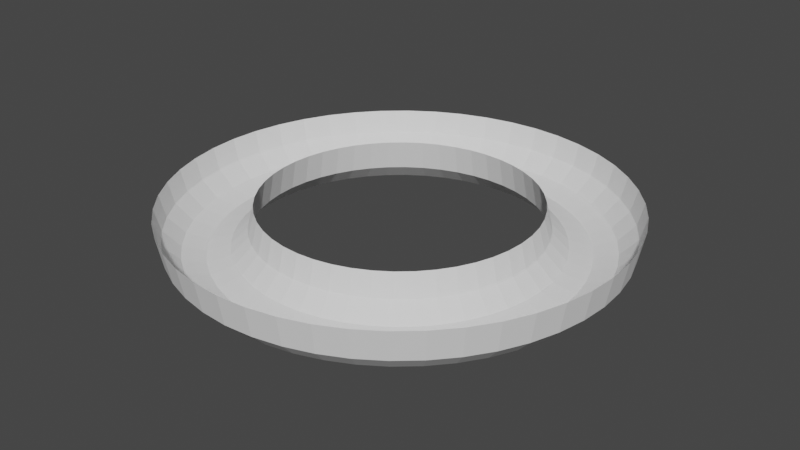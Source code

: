 # Source: rocket_level_test.blend  (saved by Blender 2.80.75; exported with 4.5.12 LTS)
import bpy
from mathutils import Matrix  # noqa: F401  (used for matrix-valued properties, if any)

bpy.ops.wm.read_factory_settings(use_empty=True)
scene = bpy.context.scene
scene.name = 'Scene'

# ---- collections
col_collection = bpy.data.collections.new('Collection'); scene.collection.children.link(col_collection)

# ---- world
world_world = bpy.data.worlds.new('World'); scene.world = world_world
world_world.use_nodes = True; world_world.node_tree.nodes.clear()
_N = world_world.node_tree.nodes; _L = world_world.node_tree.links
n0 = _N.new('ShaderNodeOutputWorld'); n0.name = 'World Output'; n0.location = (300, 300)
n1 = _N.new('ShaderNodeBackground'); n1.name = 'Background'; n1.location = (10, 300)
n1.inputs[0].default_value = (0.05088, 0.05088, 0.05088, 1.0)
_L.new(n1.outputs[0], n0.inputs[0])
n0.is_active_output = True
world_world.color = (0.05088, 0.05088, 0.05088)
world_world.use_sun_shadow = False
world_world.sun_shadow_jitter_overblur = 0.0

# ---- meshes
me_torus_001 = bpy.data.meshes.new('Torus.001')
me_torus_001.from_pydata([(1.25, 0.0, 0.04397), (0.75, 0.0, 0.04397), (0.7835, 0.0, -0.125), (0.875, 0.0, -0.2165), (1.0, 0.0, -0.25), (1.125, 0.0, -0.2165), (1.217, 0.0, -0.125), (1.239, 0.1632, 0.04397), (0.7436, 0.09789, 0.04397), (0.7768, 0.1023, -0.125), (0.8675, 0.1142, -0.2165), (0.9914, 0.1305, -0.25), (1.115, 0.1468, -0.2165), (1.206, 0.1588, -0.125), (1.207, 0.3235, 0.04397), (0.7244, 0.1941, 0.04397), (0.7568, 0.2028, -0.125), (0.8452, 0.2265, -0.2165), (0.9659, 0.2588, -0.25), (1.087, 0.2912, -0.2165), (1.175, 0.3149, -0.125), (1.155, 0.4784, 0.04397), (0.6929, 0.287, 0.04397), (0.7239, 0.2998, -0.125), (0.8084, 0.3348, -0.2165), (0.9239, 0.3827, -0.25), (1.039, 0.4305, -0.2165), (1.124, 0.4655, -0.125), (1.083, 0.625, 0.04397), (0.6495, 0.375, 0.04397), (0.6785, 0.3917, -0.125), (0.7578, 0.4375, -0.2165), (0.866, 0.5, -0.25), (0.9743, 0.5625, -0.2165), (1.054, 0.6083, -0.125), (0.9917, 0.761, 0.04397), (0.595, 0.4566, 0.04397), (0.6216, 0.477, -0.125), (0.6942, 0.5327, -0.2165), (0.7934, 0.6088, -0.25), (0.8925, 0.6849, -0.2165), (0.9651, 0.7406, -0.125), (0.8839, 0.8839, 0.04397), (0.5303, 0.5303, 0.04397), (0.554, 0.554, -0.125), (0.6187, 0.6187, -0.2165), (0.7071, 0.7071, -0.25), (0.7955, 0.7955, -0.2165), (0.8602, 0.8602, -0.125), (0.761, 0.9917, 0.04397), (0.4566, 0.595, 0.04397), (0.477, 0.6216, -0.125), (0.5327, 0.6942, -0.2165), (0.6088, 0.7934, -0.25), (0.6849, 0.8925, -0.2165), (0.7406, 0.9651, -0.125), (0.625, 1.083, 0.04397), (0.375, 0.6495, 0.04397), (0.3917, 0.6785, -0.125), (0.4375, 0.7578, -0.2165), (0.5, 0.866, -0.25), (0.5625, 0.9743, -0.2165), (0.6083, 1.054, -0.125), (0.4784, 1.155, 0.04397), (0.287, 0.6929, 0.04397), (0.2998, 0.7239, -0.125), (0.3348, 0.8084, -0.2165), (0.3827, 0.9239, -0.25), (0.4305, 1.039, -0.2165), (0.4655, 1.124, -0.125), (0.3235, 1.207, 0.04397), (0.1941, 0.7244, 0.04397), (0.2028, 0.7568, -0.125), (0.2265, 0.8452, -0.2165), (0.2588, 0.9659, -0.25), (0.2912, 1.087, -0.2165), (0.3149, 1.175, -0.125), (0.1632, 1.239, 0.04397), (0.09789, 0.7436, 0.04397), (0.1023, 0.7768, -0.125), (0.1142, 0.8675, -0.2165), (0.1305, 0.9914, -0.25), (0.1468, 1.115, -0.2165), (0.1588, 1.206, -0.125), (9.437e-08, 1.25, 0.04397), (5.662e-08, 0.75, 0.04397), (5.915e-08, 0.7835, -0.125), (6.606e-08, 0.875, -0.2165), (7.55e-08, 1.0, -0.25), (8.494e-08, 1.125, -0.2165), (9.184e-08, 1.217, -0.125), (-0.1632, 1.239, 0.04397), (-0.09789, 0.7436, 0.04397), (-0.1023, 0.7768, -0.125), (-0.1142, 0.8675, -0.2165), (-0.1305, 0.9914, -0.25), (-0.1468, 1.115, -0.2165), (-0.1588, 1.206, -0.125), (-0.3235, 1.207, 0.04397), (-0.1941, 0.7244, 0.04397), (-0.2028, 0.7568, -0.125), (-0.2265, 0.8452, -0.2165), (-0.2588, 0.9659, -0.25), (-0.2912, 1.087, -0.2165), (-0.3149, 1.175, -0.125), (-0.4784, 1.155, 0.04397), (-0.287, 0.6929, 0.04397), (-0.2998, 0.7239, -0.125), (-0.3348, 0.8084, -0.2165), (-0.3827, 0.9239, -0.25), (-0.4305, 1.039, -0.2165), (-0.4655, 1.124, -0.125), (-0.625, 1.083, 0.04397), (-0.375, 0.6495, 0.04397), (-0.3917, 0.6785, -0.125), (-0.4375, 0.7578, -0.2165), (-0.5, 0.866, -0.25), (-0.5625, 0.9743, -0.2165), (-0.6083, 1.054, -0.125), (-0.761, 0.9917, 0.04397), (-0.4566, 0.595, 0.04397), (-0.477, 0.6216, -0.125), (-0.5327, 0.6942, -0.2165), (-0.6088, 0.7934, -0.25), (-0.6849, 0.8925, -0.2165), (-0.7406, 0.9651, -0.125), (-0.8839, 0.8839, 0.04397), (-0.5303, 0.5303, 0.04397), (-0.554, 0.554, -0.125), (-0.6187, 0.6187, -0.2165), (-0.7071, 0.7071, -0.25), (-0.7955, 0.7955, -0.2165), (-0.8602, 0.8602, -0.125), (-0.9917, 0.761, 0.04397), (-0.595, 0.4566, 0.04397), (-0.6216, 0.477, -0.125), (-0.6942, 0.5327, -0.2165), (-0.7934, 0.6088, -0.25), (-0.8925, 0.6849, -0.2165), (-0.9651, 0.7406, -0.125), (-1.083, 0.625, 0.04397), (-0.6495, 0.375, 0.04397), (-0.6785, 0.3917, -0.125), (-0.7578, 0.4375, -0.2165), (-0.866, 0.5, -0.25), (-0.9743, 0.5625, -0.2165), (-1.054, 0.6083, -0.125), (-1.155, 0.4784, 0.04397), (-0.6929, 0.287, 0.04397), (-0.7239, 0.2998, -0.125), (-0.8084, 0.3348, -0.2165), (-0.9239, 0.3827, -0.25), (-1.039, 0.4305, -0.2165), (-1.124, 0.4655, -0.125), (-1.207, 0.3235, 0.04397), (-0.7244, 0.1941, 0.04397), (-0.7568, 0.2028, -0.125), (-0.8452, 0.2265, -0.2165), (-0.9659, 0.2588, -0.25), (-1.087, 0.2912, -0.2165), (-1.175, 0.3149, -0.125), (-1.239, 0.1632, 0.04397), (-0.7436, 0.09789, 0.04397), (-0.7768, 0.1023, -0.125), (-0.8675, 0.1142, -0.2165), (-0.9914, 0.1305, -0.25), (-1.115, 0.1468, -0.2165), (-1.206, 0.1588, -0.125), (-1.25, 1.093e-07, 0.04397), (-0.75, 6.557e-08, 0.04397), (-0.7835, 6.85e-08, -0.125), (-0.875, 7.649e-08, -0.2165), (-1.0, 8.742e-08, -0.25), (-1.125, 9.835e-08, -0.2165), (-1.217, 1.064e-07, -0.125), (-1.239, -0.1632, 0.04397), (-0.7436, -0.09789, 0.04397), (-0.7768, -0.1023, -0.125), (-0.8675, -0.1142, -0.2165), (-0.9914, -0.1305, -0.25), (-1.115, -0.1468, -0.2165), (-1.206, -0.1588, -0.125), (-1.207, -0.3235, 0.04397), (-0.7244, -0.1941, 0.04397), (-0.7568, -0.2028, -0.125), (-0.8452, -0.2265, -0.2165), (-0.9659, -0.2588, -0.25), (-1.087, -0.2912, -0.2165), (-1.175, -0.3149, -0.125), (-1.155, -0.4784, 0.04397), (-0.6929, -0.287, 0.04397), (-0.7239, -0.2998, -0.125), (-0.8084, -0.3348, -0.2165), (-0.9239, -0.3827, -0.25), (-1.039, -0.4305, -0.2165), (-1.124, -0.4655, -0.125), (-1.083, -0.625, 0.04397), (-0.6495, -0.375, 0.04397), (-0.6785, -0.3917, -0.125), (-0.7578, -0.4375, -0.2165), (-0.866, -0.5, -0.25), (-0.9743, -0.5625, -0.2165), (-1.054, -0.6083, -0.125), (-0.9917, -0.761, 0.04397), (-0.595, -0.4566, 0.04397), (-0.6216, -0.477, -0.125), (-0.6942, -0.5327, -0.2165), (-0.7934, -0.6088, -0.25), (-0.8925, -0.6849, -0.2165), (-0.9651, -0.7406, -0.125), (-0.8839, -0.8839, 0.04397), (-0.5303, -0.5303, 0.04397), (-0.554, -0.554, -0.125), (-0.6187, -0.6187, -0.2165), (-0.7071, -0.7071, -0.25), (-0.7955, -0.7955, -0.2165), (-0.8602, -0.8602, -0.125), (-0.761, -0.9917, 0.04397), (-0.4566, -0.595, 0.04397), (-0.477, -0.6216, -0.125), (-0.5327, -0.6942, -0.2165), (-0.6088, -0.7934, -0.25), (-0.6849, -0.8925, -0.2165), (-0.7406, -0.9651, -0.125), (-0.625, -1.083, 0.04397), (-0.375, -0.6495, 0.04397), (-0.3917, -0.6785, -0.125), (-0.4375, -0.7578, -0.2165), (-0.5, -0.866, -0.25), (-0.5625, -0.9743, -0.2165), (-0.6083, -1.054, -0.125), (-0.4784, -1.155, 0.04397), (-0.287, -0.6929, 0.04397), (-0.2998, -0.7239, -0.125), (-0.3348, -0.8084, -0.2165), (-0.3827, -0.9239, -0.25), (-0.4305, -1.039, -0.2165), (-0.4655, -1.124, -0.125), (-0.3235, -1.207, 0.04397), (-0.1941, -0.7244, 0.04397), (-0.2028, -0.7568, -0.125), (-0.2265, -0.8452, -0.2165), (-0.2588, -0.9659, -0.25), (-0.2912, -1.087, -0.2165), (-0.3149, -1.175, -0.125), (-0.1632, -1.239, 0.04397), (-0.0979, -0.7436, 0.04397), (-0.1023, -0.7768, -0.125), (-0.1142, -0.8675, -0.2165), (-0.1305, -0.9914, -0.25), (-0.1468, -1.115, -0.2165), (-0.1588, -1.206, -0.125), (9.437e-08, -1.25, 0.04397), (5.662e-08, -0.75, 0.04397), (5.915e-08, -0.7835, -0.125), (6.606e-08, -0.875, -0.2165), (7.55e-08, -1.0, -0.25), (8.494e-08, -1.125, -0.2165), (9.184e-08, -1.217, -0.125), (0.1632, -1.239, 0.04397), (0.09789, -0.7436, 0.04397), (0.1023, -0.7768, -0.125), (0.1142, -0.8675, -0.2165), (0.1305, -0.9914, -0.25), (0.1468, -1.115, -0.2165), (0.1588, -1.206, -0.125), (0.3235, -1.207, 0.04397), (0.1941, -0.7244, 0.04397), (0.2028, -0.7568, -0.125), (0.2265, -0.8452, -0.2165), (0.2588, -0.9659, -0.25), (0.2912, -1.087, -0.2165), (0.3149, -1.175, -0.125), (0.4784, -1.155, 0.04397), (0.287, -0.6929, 0.04397), (0.2998, -0.7239, -0.125), (0.3348, -0.8084, -0.2165), (0.3827, -0.9239, -0.25), (0.4305, -1.039, -0.2165), (0.4655, -1.124, -0.125), (0.625, -1.083, 0.04397), (0.375, -0.6495, 0.04397), (0.3917, -0.6785, -0.125), (0.4375, -0.7578, -0.2165), (0.5, -0.866, -0.25), (0.5625, -0.9743, -0.2165), (0.6083, -1.054, -0.125), (0.761, -0.9917, 0.04397), (0.4566, -0.595, 0.04397), (0.477, -0.6216, -0.125), (0.5327, -0.6942, -0.2165), (0.6088, -0.7934, -0.25), (0.6849, -0.8925, -0.2165), (0.7406, -0.9651, -0.125), (0.8839, -0.8839, 0.04397), (0.5303, -0.5303, 0.04397), (0.554, -0.554, -0.125), (0.6187, -0.6187, -0.2165), (0.7071, -0.7071, -0.25), (0.7955, -0.7955, -0.2165), (0.8602, -0.8602, -0.125), (0.9917, -0.761, 0.04397), (0.595, -0.4566, 0.04397), (0.6216, -0.477, -0.125), (0.6942, -0.5327, -0.2165), (0.7934, -0.6088, -0.25), (0.8925, -0.6849, -0.2165), (0.9651, -0.7406, -0.125), (1.083, -0.625, 0.04397), (0.6495, -0.375, 0.04397), (0.6785, -0.3917, -0.125), (0.7578, -0.4375, -0.2165), (0.866, -0.5, -0.25), (0.9743, -0.5625, -0.2165), (1.054, -0.6083, -0.125), (1.155, -0.4784, 0.04397), (0.6929, -0.287, 0.04397), (0.7239, -0.2998, -0.125), (0.8084, -0.3348, -0.2165), (0.9239, -0.3827, -0.25), (1.039, -0.4305, -0.2165), (1.124, -0.4655, -0.125), (1.207, -0.3235, 0.04397), (0.7244, -0.1941, 0.04397), (0.7568, -0.2028, -0.125), (0.8452, -0.2265, -0.2165), (0.9659, -0.2588, -0.25), (1.087, -0.2912, -0.2165), (1.175, -0.3149, -0.125), (1.239, -0.1632, 0.04397), (0.7436, -0.09789, 0.04397), (0.7768, -0.1023, -0.125), (0.8675, -0.1142, -0.2165), (0.9914, -0.1305, -0.25), (1.115, -0.1468, -0.2165), (1.206, -0.1588, -0.125), (1.25, -9.313e-10, 0.04428), (0.75, -9.313e-10, 0.04428), (0.7835, -9.313e-10, -0.08072), (0.875, -9.313e-10, -0.1722), (1.0, -9.313e-10, -0.2057), (1.125, -9.313e-10, -0.1722), (1.217, -9.313e-10, -0.08072), (1.239, 0.1632, 0.04428), (0.7436, 0.09789, 0.04428), (0.7768, 0.1023, -0.08072), (0.8675, 0.1142, -0.1722), (0.9914, 0.1305, -0.2057), (1.115, 0.1468, -0.1722), (1.206, 0.1588, -0.08072), (1.207, 0.3235, 0.04428), (0.7244, 0.1941, 0.04428), (0.7568, 0.2028, -0.08072), (0.8452, 0.2265, -0.1722), (0.9659, 0.2588, -0.2057), (1.087, 0.2912, -0.1722), (1.175, 0.3149, -0.08072), (1.155, 0.4784, 0.04428), (0.6929, 0.287, 0.04428), (0.7239, 0.2998, -0.08072), (0.8084, 0.3348, -0.1722), (0.9239, 0.3827, -0.2057), (1.039, 0.4305, -0.1722), (1.124, 0.4655, -0.08072), (1.083, 0.625, 0.04428), (0.6495, 0.375, 0.04428), (0.6785, 0.3917, -0.08072), (0.7578, 0.4375, -0.1722), (0.866, 0.5, -0.2057), (0.9743, 0.5625, -0.1722), (1.054, 0.6083, -0.08072), (0.9917, 0.761, 0.04428), (0.595, 0.4566, 0.04428), (0.6216, 0.477, -0.08072), (0.6942, 0.5327, -0.1722), (0.7934, 0.6088, -0.2057), (0.8925, 0.6849, -0.1722), (0.9651, 0.7406, -0.08072), (0.8839, 0.8839, 0.04428), (0.5303, 0.5303, 0.04428), (0.554, 0.554, -0.08072), (0.6187, 0.6187, -0.1722), (0.7071, 0.7071, -0.2057), (0.7955, 0.7955, -0.1722), (0.8602, 0.8602, -0.08072), (0.761, 0.9917, 0.04428), (0.4566, 0.595, 0.04428), (0.477, 0.6216, -0.08072), (0.5327, 0.6942, -0.1722), (0.6088, 0.7934, -0.2057), (0.6849, 0.8925, -0.1722), (0.7406, 0.9651, -0.08072), (0.625, 1.083, 0.04428), (0.375, 0.6495, 0.04428), (0.3917, 0.6785, -0.08072), (0.4375, 0.7578, -0.1722), (0.5, 0.866, -0.2057), (0.5625, 0.9743, -0.1722), (0.6083, 1.054, -0.08072), (0.4784, 1.155, 0.04428), (0.287, 0.6929, 0.04428), (0.2998, 0.7239, -0.08072), (0.3348, 0.8084, -0.1722), (0.3827, 0.9239, -0.2057), (0.4305, 1.039, -0.1722), (0.4655, 1.124, -0.08072), (0.3235, 1.207, 0.04428), (0.1941, 0.7244, 0.04428), (0.2028, 0.7568, -0.08072), (0.2265, 0.8452, -0.1722), (0.2588, 0.9659, -0.2057), (0.2912, 1.087, -0.1722), (0.3149, 1.175, -0.08072), (0.1632, 1.239, 0.04428), (0.09789, 0.7436, 0.04428), (0.1023, 0.7768, -0.08072), (0.1142, 0.8675, -0.1722), (0.1305, 0.9914, -0.2057), (0.1468, 1.115, -0.1722), (0.1588, 1.206, -0.08072), (9.437e-08, 1.25, 0.04428), (5.662e-08, 0.75, 0.04428), (5.915e-08, 0.7835, -0.08072), (6.606e-08, 0.875, -0.1722), (7.55e-08, 1.0, -0.2057), (8.494e-08, 1.125, -0.1722), (9.184e-08, 1.217, -0.08072), (-0.1632, 1.239, 0.04428), (-0.09789, 0.7436, 0.04428), (-0.1023, 0.7768, -0.08072), (-0.1142, 0.8675, -0.1722), (-0.1305, 0.9914, -0.2057), (-0.1468, 1.115, -0.1722), (-0.1588, 1.206, -0.08072), (-0.3235, 1.207, 0.04428), (-0.1941, 0.7244, 0.04428), (-0.2028, 0.7568, -0.08072), (-0.2265, 0.8452, -0.1722), (-0.2588, 0.9659, -0.2057), (-0.2912, 1.087, -0.1722), (-0.3149, 1.175, -0.08072), (-0.4784, 1.155, 0.04428), (-0.287, 0.6929, 0.04428), (-0.2998, 0.7239, -0.08072), (-0.3348, 0.8084, -0.1722), (-0.3827, 0.9239, -0.2057), (-0.4305, 1.039, -0.1722), (-0.4655, 1.124, -0.08072), (-0.625, 1.083, 0.04428), (-0.375, 0.6495, 0.04428), (-0.3917, 0.6785, -0.08072), (-0.4375, 0.7578, -0.1722), (-0.5, 0.866, -0.2057), (-0.5625, 0.9743, -0.1722), (-0.6083, 1.054, -0.08072), (-0.761, 0.9917, 0.04428), (-0.4566, 0.595, 0.04428), (-0.477, 0.6216, -0.08072), (-0.5327, 0.6942, -0.1722), (-0.6088, 0.7934, -0.2057), (-0.6849, 0.8925, -0.1722), (-0.7406, 0.9651, -0.08072), (-0.8839, 0.8839, 0.04428), (-0.5303, 0.5303, 0.04428), (-0.554, 0.554, -0.08072), (-0.6187, 0.6187, -0.1722), (-0.7071, 0.7071, -0.2057), (-0.7955, 0.7955, -0.1722), (-0.8602, 0.8602, -0.08072), (-0.9917, 0.761, 0.04428), (-0.595, 0.4566, 0.04428), (-0.6216, 0.477, -0.08072), (-0.6942, 0.5327, -0.1722), (-0.7934, 0.6088, -0.2057), (-0.8925, 0.6849, -0.1722), (-0.9651, 0.7406, -0.08072), (-1.083, 0.625, 0.04428), (-0.6495, 0.375, 0.04428), (-0.6785, 0.3917, -0.08072), (-0.7578, 0.4375, -0.1722), (-0.866, 0.5, -0.2057), (-0.9743, 0.5625, -0.1722), (-1.054, 0.6083, -0.08072), (-1.155, 0.4784, 0.04428), (-0.6929, 0.287, 0.04428), (-0.7239, 0.2998, -0.08072), (-0.8084, 0.3348, -0.1722), (-0.9239, 0.3827, -0.2057), (-1.039, 0.4305, -0.1722), (-1.124, 0.4655, -0.08072), (-1.207, 0.3235, 0.04428), (-0.7244, 0.1941, 0.04428), (-0.7568, 0.2028, -0.08072), (-0.8452, 0.2265, -0.1722), (-0.9659, 0.2588, -0.2057), (-1.087, 0.2912, -0.1722), (-1.175, 0.3149, -0.08072), (-1.239, 0.1632, 0.04428), (-0.7436, 0.09789, 0.04428), (-0.7768, 0.1023, -0.08072), (-0.8675, 0.1142, -0.1722), (-0.9914, 0.1305, -0.2057), (-1.115, 0.1468, -0.1722), (-1.206, 0.1588, -0.08072), (-1.25, 1.083e-07, 0.04428), (-0.75, 6.464e-08, 0.04428), (-0.7835, 6.756e-08, -0.08072), (-0.875, 7.556e-08, -0.1722), (-1.0, 8.649e-08, -0.2057), (-1.125, 9.742e-08, -0.1722), (-1.217, 1.054e-07, -0.08072), (-1.239, -0.1632, 0.04428), (-0.7436, -0.09789, 0.04428), (-0.7768, -0.1023, -0.08072), (-0.8675, -0.1142, -0.1722), (-0.9914, -0.1305, -0.2057), (-1.115, -0.1468, -0.1722), (-1.206, -0.1588, -0.08072), (-1.207, -0.3235, 0.04428), (-0.7244, -0.1941, 0.04428), (-0.7568, -0.2028, -0.08072), (-0.8452, -0.2265, -0.1722), (-0.9659, -0.2588, -0.2057), (-1.087, -0.2912, -0.1722), (-1.175, -0.3149, -0.08072), (-1.155, -0.4784, 0.04428), (-0.6929, -0.287, 0.04428), (-0.7239, -0.2998, -0.08072), (-0.8084, -0.3348, -0.1722), (-0.9239, -0.3827, -0.2057), (-1.039, -0.4305, -0.1722), (-1.124, -0.4655, -0.08072), (-1.083, -0.625, 0.04428), (-0.6495, -0.375, 0.04428), (-0.6785, -0.3917, -0.08072), (-0.7578, -0.4375, -0.1722), (-0.866, -0.5, -0.2057), (-0.9743, -0.5625, -0.1722), (-1.054, -0.6083, -0.08072), (-0.9917, -0.761, 0.04428), (-0.595, -0.4566, 0.04428), (-0.6216, -0.477, -0.08072), (-0.6942, -0.5327, -0.1722), (-0.7934, -0.6088, -0.2057), (-0.8925, -0.6849, -0.1722), (-0.9651, -0.7406, -0.08072), (-0.8839, -0.8839, 0.04428), (-0.5303, -0.5303, 0.04428), (-0.554, -0.554, -0.08072), (-0.6187, -0.6187, -0.1722), (-0.7071, -0.7071, -0.2057), (-0.7955, -0.7955, -0.1722), (-0.8602, -0.8602, -0.08072), (-0.761, -0.9917, 0.04428), (-0.4566, -0.595, 0.04428), (-0.477, -0.6216, -0.08072), (-0.5327, -0.6942, -0.1722), (-0.6088, -0.7934, -0.2057), (-0.6849, -0.8925, -0.1722), (-0.7406, -0.9651, -0.08072), (-0.625, -1.083, 0.04428), (-0.375, -0.6495, 0.04428), (-0.3917, -0.6785, -0.08072), (-0.4375, -0.7578, -0.1722), (-0.5, -0.866, -0.2057), (-0.5625, -0.9743, -0.1722), (-0.6083, -1.054, -0.08072), (-0.4784, -1.155, 0.04428), (-0.287, -0.6929, 0.04428), (-0.2998, -0.7239, -0.08072), (-0.3348, -0.8084, -0.1722), (-0.3827, -0.9239, -0.2057), (-0.4305, -1.039, -0.1722), (-0.4655, -1.124, -0.08072), (-0.3235, -1.207, 0.04428), (-0.1941, -0.7244, 0.04428), (-0.2028, -0.7568, -0.08072), (-0.2265, -0.8452, -0.1722), (-0.2588, -0.9659, -0.2057), (-0.2912, -1.087, -0.1722), (-0.3149, -1.175, -0.08072), (-0.1632, -1.239, 0.04428), (-0.0979, -0.7436, 0.04428), (-0.1023, -0.7768, -0.08072), (-0.1142, -0.8675, -0.1722), (-0.1305, -0.9914, -0.2057), (-0.1468, -1.115, -0.1722), (-0.1588, -1.206, -0.08072), (9.437e-08, -1.25, 0.04428), (5.662e-08, -0.75, 0.04428), (5.915e-08, -0.7835, -0.08072), (6.606e-08, -0.875, -0.1722), (7.55e-08, -1.0, -0.2057), (8.494e-08, -1.125, -0.1722), (9.184e-08, -1.217, -0.08072), (0.1632, -1.239, 0.04428), (0.09789, -0.7436, 0.04428), (0.1023, -0.7768, -0.08072), (0.1142, -0.8675, -0.1722), (0.1305, -0.9914, -0.2057), (0.1468, -1.115, -0.1722), (0.1588, -1.206, -0.08072), (0.3235, -1.207, 0.04428), (0.1941, -0.7244, 0.04428), (0.2028, -0.7568, -0.08072), (0.2265, -0.8452, -0.1722), (0.2588, -0.9659, -0.2057), (0.2912, -1.087, -0.1722), (0.3149, -1.175, -0.08072), (0.4784, -1.155, 0.04428), (0.287, -0.6929, 0.04428), (0.2998, -0.7239, -0.08072), (0.3348, -0.8084, -0.1722), (0.3827, -0.9239, -0.2057), (0.4305, -1.039, -0.1722), (0.4655, -1.124, -0.08072), (0.625, -1.083, 0.04428), (0.375, -0.6495, 0.04428), (0.3917, -0.6785, -0.08072), (0.4375, -0.7578, -0.1722), (0.5, -0.866, -0.2057), (0.5625, -0.9743, -0.1722), (0.6083, -1.054, -0.08072), (0.761, -0.9917, 0.04428), (0.4566, -0.595, 0.04428), (0.477, -0.6216, -0.08072), (0.5327, -0.6942, -0.1722), (0.6088, -0.7934, -0.2057), (0.6849, -0.8925, -0.1722), (0.7406, -0.9651, -0.08072), (0.8839, -0.8839, 0.04428), (0.5303, -0.5303, 0.04428), (0.554, -0.554, -0.08072), (0.6187, -0.6187, -0.1722), (0.7071, -0.7071, -0.2057), (0.7955, -0.7955, -0.1722), (0.8602, -0.8602, -0.08072), (0.9917, -0.761, 0.04428), (0.595, -0.4566, 0.04428), (0.6216, -0.477, -0.08072), (0.6942, -0.5327, -0.1722), (0.7934, -0.6088, -0.2057), (0.8925, -0.6849, -0.1722), (0.9651, -0.7406, -0.08072), (1.083, -0.625, 0.04428), (0.6495, -0.375, 0.04428), (0.6785, -0.3917, -0.08072), (0.7578, -0.4375, -0.1722), (0.866, -0.5, -0.2057), (0.9743, -0.5625, -0.1722), (1.054, -0.6083, -0.08072), (1.155, -0.4784, 0.04428), (0.6929, -0.287, 0.04428), (0.7239, -0.2998, -0.08072), (0.8084, -0.3348, -0.1722), (0.9239, -0.3827, -0.2057), (1.039, -0.4305, -0.1722), (1.124, -0.4655, -0.08072), (1.207, -0.3235, 0.04428), (0.7244, -0.1941, 0.04428), (0.7568, -0.2028, -0.08072), (0.8452, -0.2265, -0.1722), (0.9659, -0.2588, -0.2057), (1.087, -0.2912, -0.1722), (1.175, -0.3149, -0.08072), (1.239, -0.1632, 0.04428), (0.7436, -0.09789, 0.04428), (0.7768, -0.1023, -0.08072), (0.8675, -0.1142, -0.1722), (0.9914, -0.1305, -0.2057), (1.115, -0.1468, -0.1722), (1.206, -0.1588, -0.08072)], [], [(1, 8, 9, 2), (2, 9, 10, 3), (3, 10, 11, 4), (4, 11, 12, 5), (5, 12, 13, 6), (6, 13, 7, 0), (8, 15, 16, 9), (9, 16, 17, 10), (10, 17, 18, 11), (11, 18, 19, 12), (12, 19, 20, 13), (13, 20, 14, 7), (15, 22, 23, 16), (16, 23, 24, 17), (17, 24, 25, 18), (18, 25, 26, 19), (19, 26, 27, 20), (20, 27, 21, 14), (22, 29, 30, 23), (23, 30, 31, 24), (24, 31, 32, 25), (25, 32, 33, 26), (26, 33, 34, 27), (27, 34, 28, 21), (29, 36, 37, 30), (30, 37, 38, 31), (31, 38, 39, 32), (32, 39, 40, 33), (33, 40, 41, 34), (34, 41, 35, 28), (36, 43, 44, 37), (37, 44, 45, 38), (38, 45, 46, 39), (39, 46, 47, 40), (40, 47, 48, 41), (41, 48, 42, 35), (43, 50, 51, 44), (44, 51, 52, 45), (45, 52, 53, 46), (46, 53, 54, 47), (47, 54, 55, 48), (48, 55, 49, 42), (50, 57, 58, 51), (51, 58, 59, 52), (52, 59, 60, 53), (53, 60, 61, 54), (54, 61, 62, 55), (55, 62, 56, 49), (57, 64, 65, 58), (58, 65, 66, 59), (59, 66, 67, 60), (60, 67, 68, 61), (61, 68, 69, 62), (62, 69, 63, 56), (64, 71, 72, 65), (65, 72, 73, 66), (66, 73, 74, 67), (67, 74, 75, 68), (68, 75, 76, 69), (69, 76, 70, 63), (71, 78, 79, 72), (72, 79, 80, 73), (73, 80, 81, 74), (74, 81, 82, 75), (75, 82, 83, 76), (76, 83, 77, 70), (78, 85, 86, 79), (79, 86, 87, 80), (80, 87, 88, 81), (81, 88, 89, 82), (82, 89, 90, 83), (83, 90, 84, 77), (85, 92, 93, 86), (86, 93, 94, 87), (87, 94, 95, 88), (88, 95, 96, 89), (89, 96, 97, 90), (90, 97, 91, 84), (92, 99, 100, 93), (93, 100, 101, 94), (94, 101, 102, 95), (95, 102, 103, 96), (96, 103, 104, 97), (97, 104, 98, 91), (99, 106, 107, 100), (100, 107, 108, 101), (101, 108, 109, 102), (102, 109, 110, 103), (103, 110, 111, 104), (104, 111, 105, 98), (106, 113, 114, 107), (107, 114, 115, 108), (108, 115, 116, 109), (109, 116, 117, 110), (110, 117, 118, 111), (111, 118, 112, 105), (113, 120, 121, 114), (114, 121, 122, 115), (115, 122, 123, 116), (116, 123, 124, 117), (117, 124, 125, 118), (118, 125, 119, 112), (120, 127, 128, 121), (121, 128, 129, 122), (122, 129, 130, 123), (123, 130, 131, 124), (124, 131, 132, 125), (125, 132, 126, 119), (127, 134, 135, 128), (128, 135, 136, 129), (129, 136, 137, 130), (130, 137, 138, 131), (131, 138, 139, 132), (132, 139, 133, 126), (134, 141, 142, 135), (135, 142, 143, 136), (136, 143, 144, 137), (137, 144, 145, 138), (138, 145, 146, 139), (139, 146, 140, 133), (141, 148, 149, 142), (142, 149, 150, 143), (143, 150, 151, 144), (144, 151, 152, 145), (145, 152, 153, 146), (146, 153, 147, 140), (148, 155, 156, 149), (149, 150, 157, 156), (150, 157, 158, 151), (151, 158, 159, 152), (152, 159, 160, 153), (153, 160, 154, 147), (155, 162, 163, 156), (156, 157, 164, 163), (157, 164, 165, 158), (158, 165, 166, 159), (159, 166, 167, 160), (160, 167, 161, 154), (162, 169, 170, 163), (163, 170, 171, 164), (164, 171, 172, 165), (165, 172, 173, 166), (166, 173, 174, 167), (167, 174, 168, 161), (169, 176, 177, 170), (170, 177, 178, 171), (171, 178, 179, 172), (172, 179, 180, 173), (173, 180, 181, 174), (174, 181, 175, 168), (176, 183, 184, 177), (177, 178, 185, 184), (178, 185, 186, 179), (179, 186, 187, 180), (180, 187, 188, 181), (181, 188, 182, 175), (183, 190, 191, 184), (184, 185, 192, 191), (185, 192, 193, 186), (186, 193, 194, 187), (187, 194, 195, 188), (188, 195, 189, 182), (190, 197, 198, 191), (191, 198, 199, 192), (192, 199, 200, 193), (193, 200, 201, 194), (194, 201, 202, 195), (195, 202, 196, 189), (197, 204, 205, 198), (198, 205, 206, 199), (199, 206, 207, 200), (200, 207, 208, 201), (201, 208, 209, 202), (202, 209, 203, 196), (204, 211, 212, 205), (205, 212, 213, 206), (206, 213, 214, 207), (207, 214, 215, 208), (208, 215, 216, 209), (209, 216, 210, 203), (211, 218, 219, 212), (212, 219, 220, 213), (213, 220, 221, 214), (214, 221, 222, 215), (215, 222, 223, 216), (216, 223, 217, 210), (218, 225, 226, 219), (219, 226, 227, 220), (220, 227, 228, 221), (221, 228, 229, 222), (222, 229, 230, 223), (223, 230, 224, 217), (225, 232, 233, 226), (226, 233, 234, 227), (227, 234, 235, 228), (228, 235, 236, 229), (229, 236, 237, 230), (230, 237, 231, 224), (232, 239, 240, 233), (233, 240, 241, 234), (234, 241, 242, 235), (235, 242, 243, 236), (236, 243, 244, 237), (237, 244, 238, 231), (239, 246, 247, 240), (240, 247, 248, 241), (241, 248, 249, 242), (242, 249, 250, 243), (243, 250, 251, 244), (244, 251, 245, 238), (246, 253, 254, 247), (247, 254, 255, 248), (248, 255, 256, 249), (249, 256, 257, 250), (250, 257, 258, 251), (251, 258, 252, 245), (253, 260, 261, 254), (254, 261, 262, 255), (255, 262, 263, 256), (256, 263, 264, 257), (257, 264, 265, 258), (258, 265, 259, 252), (260, 267, 268, 261), (261, 268, 269, 262), (262, 269, 270, 263), (263, 270, 271, 264), (264, 271, 272, 265), (265, 272, 266, 259), (267, 274, 275, 268), (268, 275, 276, 269), (269, 276, 277, 270), (270, 277, 278, 271), (271, 278, 279, 272), (272, 279, 273, 266), (274, 281, 282, 275), (275, 282, 283, 276), (276, 283, 284, 277), (277, 284, 285, 278), (278, 285, 286, 279), (279, 273, 280, 286), (281, 288, 289, 282), (282, 289, 290, 283), (283, 290, 291, 284), (284, 291, 292, 285), (285, 292, 293, 286), (286, 280, 287, 293), (288, 295, 296, 289), (289, 296, 297, 290), (290, 297, 298, 291), (291, 298, 299, 292), (292, 299, 300, 293), (293, 287, 294, 300), (295, 302, 303, 296), (296, 303, 304, 297), (297, 304, 305, 298), (298, 305, 306, 299), (299, 306, 307, 300), (300, 307, 301, 294), (302, 309, 310, 303), (303, 310, 311, 304), (304, 311, 312, 305), (305, 312, 313, 306), (306, 313, 314, 307), (307, 314, 308, 301), (309, 316, 317, 310), (310, 317, 318, 311), (311, 318, 319, 312), (312, 319, 320, 313), (313, 320, 321, 314), (314, 321, 315, 308), (316, 323, 324, 317), (317, 324, 325, 318), (318, 325, 326, 319), (319, 326, 327, 320), (320, 327, 328, 321), (321, 328, 322, 315), (323, 330, 331, 324), (324, 331, 332, 325), (325, 332, 333, 326), (326, 333, 334, 327), (327, 334, 335, 328), (328, 335, 329, 322), (330, 1, 2, 331), (331, 2, 3, 332), (332, 3, 4, 333), (333, 4, 5, 334), (334, 5, 6, 335), (335, 6, 0, 329), (337, 338, 345, 344), (338, 339, 346, 345), (339, 340, 347, 346), (340, 341, 348, 347), (341, 342, 349, 348), (342, 336, 343, 349), (344, 345, 352, 351), (345, 346, 353, 352), (346, 347, 354, 353), (347, 348, 355, 354), (348, 349, 356, 355), (349, 343, 350, 356), (351, 352, 359, 358), (352, 353, 360, 359), (353, 354, 361, 360), (354, 355, 362, 361), (355, 356, 363, 362), (356, 350, 357, 363), (358, 359, 366, 365), (359, 360, 367, 366), (360, 361, 368, 367), (361, 362, 369, 368), (362, 363, 370, 369), (363, 357, 364, 370), (365, 366, 373, 372), (366, 367, 374, 373), (367, 368, 375, 374), (368, 369, 376, 375), (369, 370, 377, 376), (370, 364, 371, 377), (372, 373, 380, 379), (373, 374, 381, 380), (374, 375, 382, 381), (375, 376, 383, 382), (376, 377, 384, 383), (377, 371, 378, 384), (379, 380, 387, 386), (380, 381, 388, 387), (381, 382, 389, 388), (382, 383, 390, 389), (383, 384, 391, 390), (384, 378, 385, 391), (386, 387, 394, 393), (387, 388, 395, 394), (388, 389, 396, 395), (389, 390, 397, 396), (390, 391, 398, 397), (391, 385, 392, 398), (393, 394, 401, 400), (394, 395, 402, 401), (395, 396, 403, 402), (396, 397, 404, 403), (397, 398, 405, 404), (398, 392, 399, 405), (400, 401, 408, 407), (401, 402, 409, 408), (402, 403, 410, 409), (403, 404, 411, 410), (404, 405, 412, 411), (405, 399, 406, 412), (407, 408, 415, 414), (408, 409, 416, 415), (409, 410, 417, 416), (410, 411, 418, 417), (411, 412, 419, 418), (412, 406, 413, 419), (414, 415, 422, 421), (415, 416, 423, 422), (416, 417, 424, 423), (417, 418, 425, 424), (418, 419, 426, 425), (419, 413, 420, 426), (421, 422, 429, 428), (422, 423, 430, 429), (423, 424, 431, 430), (424, 425, 432, 431), (425, 426, 433, 432), (426, 420, 427, 433), (428, 429, 436, 435), (429, 430, 437, 436), (430, 431, 438, 437), (431, 432, 439, 438), (432, 433, 440, 439), (433, 427, 434, 440), (435, 436, 443, 442), (436, 437, 444, 443), (437, 438, 445, 444), (438, 439, 446, 445), (439, 440, 447, 446), (440, 434, 441, 447), (442, 443, 450, 449), (443, 444, 451, 450), (444, 445, 452, 451), (445, 446, 453, 452), (446, 447, 454, 453), (447, 441, 448, 454), (449, 450, 457, 456), (450, 451, 458, 457), (451, 452, 459, 458), (452, 453, 460, 459), (453, 454, 461, 460), (454, 448, 455, 461), (456, 463, 464, 457), (457, 458, 465, 464), (458, 459, 466, 465), (459, 460, 467, 466), (460, 461, 468, 467), (461, 455, 462, 468), (463, 470, 471, 464), (464, 465, 472, 471), (465, 466, 473, 472), (466, 467, 474, 473), (467, 468, 475, 474), (468, 462, 469, 475), (470, 471, 478, 477), (471, 472, 479, 478), (472, 473, 480, 479), (473, 474, 481, 480), (474, 475, 482, 481), (475, 469, 476, 482), (477, 478, 485, 484), (478, 479, 486, 485), (479, 480, 487, 486), (480, 481, 488, 487), (481, 482, 489, 488), (482, 476, 483, 489), (484, 485, 492, 491), (485, 486, 493, 492), (486, 487, 494, 493), (487, 488, 495, 494), (488, 489, 496, 495), (489, 483, 490, 496), (491, 492, 499, 498), (492, 493, 500, 499), (493, 494, 501, 500), (494, 495, 502, 501), (495, 496, 503, 502), (496, 490, 497, 503), (498, 499, 506, 505), (499, 500, 507, 506), (500, 501, 508, 507), (501, 502, 509, 508), (502, 503, 510, 509), (503, 497, 504, 510), (505, 506, 513, 512), (506, 507, 514, 513), (507, 508, 515, 514), (508, 509, 516, 515), (509, 510, 517, 516), (510, 504, 511, 517), (512, 513, 520, 519), (513, 514, 521, 520), (514, 515, 522, 521), (515, 516, 523, 522), (516, 517, 524, 523), (517, 511, 518, 524), (519, 520, 527, 526), (520, 521, 528, 527), (521, 522, 529, 528), (522, 523, 530, 529), (523, 524, 531, 530), (524, 518, 525, 531), (526, 527, 534, 533), (527, 528, 535, 534), (528, 529, 536, 535), (529, 530, 537, 536), (530, 531, 538, 537), (531, 525, 532, 538), (533, 534, 541, 540), (534, 535, 542, 541), (535, 536, 543, 542), (536, 537, 544, 543), (537, 538, 545, 544), (538, 532, 539, 545), (540, 541, 548, 547), (541, 542, 549, 548), (542, 543, 550, 549), (543, 544, 551, 550), (544, 545, 552, 551), (545, 539, 546, 552), (547, 548, 555, 554), (548, 549, 556, 555), (549, 550, 557, 556), (550, 551, 558, 557), (551, 552, 559, 558), (552, 546, 553, 559), (554, 555, 562, 561), (555, 556, 563, 562), (556, 557, 564, 563), (557, 558, 565, 564), (558, 559, 566, 565), (559, 553, 560, 566), (561, 562, 569, 568), (562, 563, 570, 569), (563, 564, 571, 570), (564, 565, 572, 571), (565, 566, 573, 572), (566, 560, 567, 573), (568, 569, 576, 575), (569, 570, 577, 576), (570, 571, 578, 577), (571, 572, 579, 578), (572, 573, 580, 579), (573, 567, 574, 580), (575, 576, 583, 582), (576, 577, 584, 583), (577, 578, 585, 584), (578, 579, 586, 585), (579, 580, 587, 586), (580, 574, 581, 587), (582, 583, 590, 589), (583, 584, 591, 590), (584, 585, 592, 591), (585, 586, 593, 592), (586, 587, 594, 593), (587, 581, 588, 594), (589, 590, 597, 596), (590, 591, 598, 597), (591, 592, 599, 598), (592, 593, 600, 599), (593, 594, 601, 600), (594, 588, 595, 601), (596, 597, 604, 603), (597, 598, 605, 604), (598, 599, 606, 605), (599, 600, 607, 606), (600, 601, 608, 607), (601, 595, 602, 608), (603, 604, 611, 610), (604, 605, 612, 611), (605, 606, 613, 612), (606, 607, 614, 613), (607, 608, 615, 614), (608, 602, 609, 615), (610, 611, 618, 617), (611, 612, 619, 618), (612, 613, 620, 619), (613, 614, 621, 620), (614, 615, 622, 621), (615, 609, 616, 622), (617, 618, 625, 624), (618, 619, 626, 625), (619, 620, 627, 626), (620, 621, 628, 627), (621, 622, 629, 628), (622, 616, 623, 629), (624, 625, 632, 631), (625, 626, 633, 632), (626, 627, 634, 633), (627, 628, 635, 634), (628, 629, 636, 635), (629, 623, 630, 636), (631, 632, 639, 638), (632, 633, 640, 639), (633, 634, 641, 640), (634, 635, 642, 641), (635, 636, 643, 642), (636, 630, 637, 643), (638, 639, 646, 645), (639, 640, 647, 646), (640, 641, 648, 647), (641, 642, 649, 648), (642, 643, 650, 649), (643, 637, 644, 650), (645, 646, 653, 652), (646, 647, 654, 653), (647, 648, 655, 654), (648, 649, 656, 655), (649, 650, 657, 656), (650, 644, 651, 657), (652, 653, 660, 659), (653, 654, 661, 660), (654, 655, 662, 661), (655, 656, 663, 662), (656, 657, 664, 663), (657, 651, 658, 664), (659, 660, 667, 666), (660, 661, 668, 667), (661, 662, 669, 668), (662, 663, 670, 669), (663, 664, 671, 670), (664, 658, 665, 671), (666, 667, 338, 337), (667, 668, 339, 338), (668, 669, 340, 339), (669, 670, 341, 340), (670, 671, 342, 341), (671, 665, 336, 342)])
_uv = me_torus_001.uv_layers.new(name='UVMap')
_uv.uv.foreach_set('vector', [0.5, 2.22e-16, 0.5208, 2.22e-16, 0.5208, 0.08333, 0.5, 0.08333, 0.5, 0.08333, 0.5208, 0.08333, 0.5208, 0.1667, 0.5, 0.1667, 0.5, 0.1667, 0.5208, 0.1667, 0.5208, 0.25, 0.5, 0.25, 0.5, 0.25, 0.5208, 0.25, 0.5208, 0.3333, 0.5, 0.3333, 0.5, 0.3333, 0.5208, 0.3333, 0.5208, 0.4167, 0.5, 0.4167, 0.5, 0.4167, 0.5208, 0.4167, 0.5208, 0.5, 0.5, 0.5, 0.5208, 2.22e-16, 0.5417, 2.22e-16, 0.5417, 0.08333, 0.5208, 0.08333, 0.5208, 0.08333, 0.5417, 0.08333, 0.5417, 0.1667, 0.5208, 0.1667, 0.5208, 0.1667, 0.5417, 0.1667, 0.5417, 0.25, 0.5208, 0.25, 0.5208, 0.25, 0.5417, 0.25, 0.5417, 0.3333, 0.5208, 0.3333, 0.5208, 0.3333, 0.5417, 0.3333, 0.5417, 0.4167, 0.5208, 0.4167, 0.5208, 0.4167, 0.5417, 0.4167, 0.5417, 0.5, 0.5208, 0.5, 0.5417, 2.22e-16, 0.5625, 2.22e-16, 0.5625, 0.08333, 0.5417, 0.08333, 0.5417, 0.08333, 0.5625, 0.08333, 0.5625, 0.1667, 0.5417, 0.1667, 0.5417, 0.1667, 0.5625, 0.1667, 0.5625, 0.25, 0.5417, 0.25, 0.5417, 0.25, 0.5625, 0.25, 0.5625, 0.3333, 0.5417, 0.3333, 0.5417, 0.3333, 0.5625, 0.3333, 0.5625, 0.4167, 0.5417, 0.4167, 0.5417, 0.4167, 0.5625, 0.4167, 0.5625, 0.5, 0.5417, 0.5, 0.5625, 2.22e-16, 0.5833, 2.22e-16, 0.5833, 0.08333, 0.5625, 0.08333, 0.5625, 0.08333, 0.5833, 0.08333, 0.5833, 0.1667, 0.5625, 0.1667, 0.5625, 0.1667, 0.5833, 0.1667, 0.5833, 0.25, 0.5625, 0.25, 0.5625, 0.25, 0.5833, 0.25, 0.5833, 0.3333, 0.5625, 0.3333, 0.5625, 0.3333, 0.5833, 0.3333, 0.5833, 0.4167, 0.5625, 0.4167, 0.5625, 0.4167, 0.5833, 0.4167, 0.5833, 0.5, 0.5625, 0.5, 0.5833, 2.22e-16, 0.6042, 2.22e-16, 0.6042, 0.08333, 0.5833, 0.08333, 0.5833, 0.08333, 0.6042, 0.08333, 0.6042, 0.1667, 0.5833, 0.1667, 0.5833, 0.1667, 0.6042, 0.1667, 0.6042, 0.25, 0.5833, 0.25, 0.5833, 0.25, 0.6042, 0.25, 0.6042, 0.3333, 0.5833, 0.3333, 0.5833, 0.3333, 0.6042, 0.3333, 0.6042, 0.4167, 0.5833, 0.4167, 0.5833, 0.4167, 0.6042, 0.4167, 0.6042, 0.5, 0.5833, 0.5, 0.6042, 2.22e-16, 0.625, 2.22e-16, 0.625, 0.08333, 0.6042, 0.08333, 0.6042, 0.08333, 0.625, 0.08333, 0.625, 0.1667, 0.6042, 0.1667, 0.6042, 0.1667, 0.625, 0.1667, 0.625, 0.25, 0.6042, 0.25, 0.6042, 0.25, 0.625, 0.25, 0.625, 0.3333, 0.6042, 0.3333, 0.6042, 0.3333, 0.625, 0.3333, 0.625, 0.4167, 0.6042, 0.4167, 0.6042, 0.4167, 0.625, 0.4167, 0.625, 0.5, 0.6042, 0.5, 0.625, 2.22e-16, 0.6458, 2.22e-16, 0.6458, 0.08333, 0.625, 0.08333, 0.625, 0.08333, 0.6458, 0.08333, 0.6458, 0.1667, 0.625, 0.1667, 0.625, 0.1667, 0.6458, 0.1667, 0.6458, 0.25, 0.625, 0.25, 0.625, 0.25, 0.6458, 0.25, 0.6458, 0.3333, 0.625, 0.3333, 0.625, 0.3333, 0.6458, 0.3333, 0.6458, 0.4167, 0.625, 0.4167, 0.625, 0.4167, 0.6458, 0.4167, 0.6458, 0.5, 0.625, 0.5, 0.6458, 2.22e-16, 0.6667, 2.22e-16, 0.6667, 0.08333, 0.6458, 0.08333, 0.6458, 0.08333, 0.6667, 0.08333, 0.6667, 0.1667, 0.6458, 0.1667, 0.6458, 0.1667, 0.6667, 0.1667, 0.6667, 0.25, 0.6458, 0.25, 0.6458, 0.25, 0.6667, 0.25, 0.6667, 0.3333, 0.6458, 0.3333, 0.6458, 0.3333, 0.6667, 0.3333, 0.6667, 0.4167, 0.6458, 0.4167, 0.6458, 0.4167, 0.6667, 0.4167, 0.6667, 0.5, 0.6458, 0.5, 0.6667, 2.22e-16, 0.6875, 2.22e-16, 0.6875, 0.08333, 0.6667, 0.08333, 0.6667, 0.08333, 0.6875, 0.08333, 0.6875, 0.1667, 0.6667, 0.1667, 0.6667, 0.1667, 0.6875, 0.1667, 0.6875, 0.25, 0.6667, 0.25, 0.6667, 0.25, 0.6875, 0.25, 0.6875, 0.3333, 0.6667, 0.3333, 0.6667, 0.3333, 0.6875, 0.3333, 0.6875, 0.4167, 0.6667, 0.4167, 0.6667, 0.4167, 0.6875, 0.4167, 0.6875, 0.5, 0.6667, 0.5, 0.6875, 2.22e-16, 0.7083, 2.22e-16, 0.7083, 0.08333, 0.6875, 0.08333, 0.6875, 0.08333, 0.7083, 0.08333, 0.7083, 0.1667, 0.6875, 0.1667, 0.6875, 0.1667, 0.7083, 0.1667, 0.7083, 0.25, 0.6875, 0.25, 0.6875, 0.25, 0.7083, 0.25, 0.7083, 0.3333, 0.6875, 0.3333, 0.6875, 0.3333, 0.7083, 0.3333, 0.7083, 0.4167, 0.6875, 0.4167, 0.6875, 0.4167, 0.7083, 0.4167, 0.7083, 0.5, 0.6875, 0.5, 0.7083, 2.22e-16, 0.7292, 2.22e-16, 0.7292, 0.08333, 0.7083, 0.08333, 0.7083, 0.08333, 0.7292, 0.08333, 0.7292, 0.1667, 0.7083, 0.1667, 0.7083, 0.1667, 0.7292, 0.1667, 0.7292, 0.25, 0.7083, 0.25, 0.7083, 0.25, 0.7292, 0.25, 0.7292, 0.3333, 0.7083, 0.3333, 0.7083, 0.3333, 0.7292, 0.3333, 0.7292, 0.4167, 0.7083, 0.4167, 0.7083, 0.4167, 0.7292, 0.4167, 0.7292, 0.5, 0.7083, 0.5, 0.7292, 2.22e-16, 0.75, 2.22e-16, 0.75, 0.08333, 0.7292, 0.08333, 0.7292, 0.08333, 0.75, 0.08333, 0.75, 0.1667, 0.7292, 0.1667, 0.7292, 0.1667, 0.75, 0.1667, 0.75, 0.25, 0.7292, 0.25, 0.7292, 0.25, 0.75, 0.25, 0.75, 0.3333, 0.7292, 0.3333, 0.7292, 0.3333, 0.75, 0.3333, 0.75, 0.4167, 0.7292, 0.4167, 0.7292, 0.4167, 0.75, 0.4167, 0.75, 0.5, 0.7292, 0.5, 0.75, 2.22e-16, 0.7708, 2.22e-16, 0.7708, 0.08333, 0.75, 0.08333, 0.75, 0.08333, 0.7708, 0.08333, 0.7708, 0.1667, 0.75, 0.1667, 0.75, 0.1667, 0.7708, 0.1667, 0.7708, 0.25, 0.75, 0.25, 0.75, 0.25, 0.7708, 0.25, 0.7708, 0.3333, 0.75, 0.3333, 0.75, 0.3333, 0.7708, 0.3333, 0.7708, 0.4167, 0.75, 0.4167, 0.75, 0.4167, 0.7708, 0.4167, 0.7708, 0.5, 0.75, 0.5, 0.7708, 2.22e-16, 0.7917, 2.22e-16, 0.7917, 0.08333, 0.7708, 0.08333, 0.7708, 0.08333, 0.7917, 0.08333, 0.7917, 0.1667, 0.7708, 0.1667, 0.7708, 0.1667, 0.7917, 0.1667, 0.7917, 0.25, 0.7708, 0.25, 0.7708, 0.25, 0.7917, 0.25, 0.7917, 0.3333, 0.7708, 0.3333, 0.7708, 0.3333, 0.7917, 0.3333, 0.7917, 0.4167, 0.7708, 0.4167, 0.7708, 0.4167, 0.7917, 0.4167, 0.7917, 0.5, 0.7708, 0.5, 0.7917, 2.22e-16, 0.8125, 2.22e-16, 0.8125, 0.08333, 0.7917, 0.08333, 0.7917, 0.08333, 0.8125, 0.08333, 0.8125, 0.1667, 0.7917, 0.1667, 0.7917, 0.1667, 0.8125, 0.1667, 0.8125, 0.25, 0.7917, 0.25, 0.7917, 0.25, 0.8125, 0.25, 0.8125, 0.3333, 0.7917, 0.3333, 0.7917, 0.3333, 0.8125, 0.3333, 0.8125, 0.4167, 0.7917, 0.4167, 0.7917, 0.4167, 0.8125, 0.4167, 0.8125, 0.5, 0.7917, 0.5, 0.8125, 2.22e-16, 0.8333, 2.22e-16, 0.8333, 0.08333, 0.8125, 0.08333, 0.8125, 0.08333, 0.8333, 0.08333, 0.8333, 0.1667, 0.8125, 0.1667, 0.8125, 0.1667, 0.8333, 0.1667, 0.8333, 0.25, 0.8125, 0.25, 0.8125, 0.25, 0.8333, 0.25, 0.8333, 0.3333, 0.8125, 0.3333, 0.8125, 0.3333, 0.8333, 0.3333, 0.8333, 0.4167, 0.8125, 0.4167, 0.8125, 0.4167, 0.8333, 0.4167, 0.8333, 0.5, 0.8125, 0.5, 0.8333, 2.22e-16, 0.8542, 2.22e-16, 0.8542, 0.08333, 0.8333, 0.08333, 0.8333, 0.08333, 0.8542, 0.08333, 0.8542, 0.1667, 0.8333, 0.1667, 0.8333, 0.1667, 0.8542, 0.1667, 0.8542, 0.25, 0.8333, 0.25, 0.8333, 0.25, 0.8542, 0.25, 0.8542, 0.3333, 0.8333, 0.3333, 0.8333, 0.3333, 0.8542, 0.3333, 0.8542, 0.4167, 0.8333, 0.4167, 0.8333, 0.4167, 0.8542, 0.4167, 0.8542, 0.5, 0.8333, 0.5, 0.8542, 2.22e-16, 0.875, 2.22e-16, 0.875, 0.08333, 0.8542, 0.08333, 0.8542, 0.08333, 0.875, 0.08333, 0.875, 0.1667, 0.8542, 0.1667, 0.8542, 0.1667, 0.875, 0.1667, 0.875, 0.25, 0.8542, 0.25, 0.8542, 0.25, 0.875, 0.25, 0.875, 0.3333, 0.8542, 0.3333, 0.8542, 0.3333, 0.875, 0.3333, 0.875, 0.4167, 0.8542, 0.4167, 0.8542, 0.4167, 0.875, 0.4167, 0.875, 0.5, 0.8542, 0.5, 0.875, 2.22e-16, 0.8958, 2.22e-16, 0.8958, 0.08333, 0.875, 0.08333, 0.875, 0.08333, 0.8958, 0.08333, 0.8958, 0.1667, 0.875, 0.1667, 0.875, 0.1667, 0.8958, 0.1667, 0.8958, 0.25, 0.875, 0.25, 0.875, 0.25, 0.8958, 0.25, 0.8958, 0.3333, 0.875, 0.3333, 0.875, 0.3333, 0.8958, 0.3333, 0.8958, 0.4167, 0.875, 0.4167, 0.875, 0.4167, 0.8958, 0.4167, 0.8958, 0.5, 0.875, 0.5, 0.8958, 2.22e-16, 0.9167, 2.22e-16, 0.9167, 0.08333, 0.8958, 0.08333, 0.8958, 0.08333, 0.9167, 0.08333, 0.9167, 0.1667, 0.8958, 0.1667, 0.8958, 0.1667, 0.9167, 0.1667, 0.9167, 0.25, 0.8958, 0.25, 0.8958, 0.25, 0.9167, 0.25, 0.9167, 0.3333, 0.8958, 0.3333, 0.8958, 0.3333, 0.9167, 0.3333, 0.9167, 0.4167, 0.8958, 0.4167, 0.8958, 0.4167, 0.9167, 0.4167, 0.9167, 0.5, 0.8958, 0.5, 0.9167, 2.22e-16, 0.9375, 2.22e-16, 0.9375, 0.08333, 0.9167, 0.08333, 0.9167, 0.08333, 0.9375, 0.08333, 0.9375, 0.1667, 0.9167, 0.1667, 0.9167, 0.1667, 0.9375, 0.1667, 0.9375, 0.25, 0.9167, 0.25, 0.9167, 0.25, 0.9375, 0.25, 0.9375, 0.3333, 0.9167, 0.3333, 0.9167, 0.3333, 0.9375, 0.3333, 0.9375, 0.4167, 0.9167, 0.4167, 0.9167, 0.4167, 0.9375, 0.4167, 0.9375, 0.5, 0.9167, 0.5, 0.9375, 2.22e-16, 0.9583, 2.22e-16, 0.9583, 0.08333, 0.9375, 0.08333, 0.9375, 0.08333, 0.9375, 0.1667, 0.9583, 0.1667, 0.9583, 0.08333, 0.9375, 0.1667, 0.9583, 0.1667, 0.9583, 0.25, 0.9375, 0.25, 0.9375, 0.25, 0.9583, 0.25, 0.9583, 0.3333, 0.9375, 0.3333, 0.9375, 0.3333, 0.9583, 0.3333, 0.9583, 0.4167, 0.9375, 0.4167, 0.9375, 0.4167, 0.9583, 0.4167, 0.9583, 0.5, 0.9375, 0.5, 0.9583, 2.22e-16, 0.9792, 2.22e-16, 0.9792, 0.08333, 0.9583, 0.08333, 0.9583, 0.08333, 0.9583, 0.1667, 0.9792, 0.1667, 0.9792, 0.08333, 0.9583, 0.1667, 0.9792, 0.1667, 0.9792, 0.25, 0.9583, 0.25, 0.9583, 0.25, 0.9792, 0.25, 0.9792, 0.3333, 0.9583, 0.3333, 0.9583, 0.3333, 0.9792, 0.3333, 0.9792, 0.4167, 0.9583, 0.4167, 0.9583, 0.4167, 0.9792, 0.4167, 0.9792, 0.5, 0.9583, 0.5, 0.9792, 2.22e-16, 1.0, 2.22e-16, 1.0, 0.08333, 0.9792, 0.08333, 0.9792, 0.08333, 1.0, 0.08333, 1.0, 0.1667, 0.9792, 0.1667, 0.9792, 0.1667, 1.0, 0.1667, 1.0, 0.25, 0.9792, 0.25, 0.9792, 0.25, 1.0, 0.25, 1.0, 0.3333, 0.9792, 0.3333, 0.9792, 0.3333, 1.0, 0.3333, 1.0, 0.4167, 0.9792, 0.4167, 0.9792, 0.4167, 1.0, 0.4167, 1.0, 0.5, 0.9792, 0.5, 8.882e-16, 2.22e-16, 0.02083, 2.22e-16, 0.02083, 0.08333, 8.882e-16, 0.08333, 8.882e-16, 0.08333, 0.02083, 0.08333, 0.02083, 0.1667, 8.882e-16, 0.1667, 8.882e-16, 0.1667, 0.02083, 0.1667, 0.02083, 0.25, 8.882e-16, 0.25, 8.882e-16, 0.25, 0.02083, 0.25, 0.02083, 0.3333, 8.882e-16, 0.3333, 8.882e-16, 0.3333, 0.02083, 0.3333, 0.02083, 0.4167, 8.882e-16, 0.4167, 8.882e-16, 0.4167, 0.02083, 0.4167, 0.02083, 0.5, 8.882e-16, 0.5, 0.02083, 2.22e-16, 0.04167, 2.22e-16, 0.04167, 0.08333, 0.02083, 0.08333, 0.02083, 0.08333, 0.02083, 0.1667, 0.04167, 0.1667, 0.04167, 0.08333, 0.02083, 0.1667, 0.04167, 0.1667, 0.04167, 0.25, 0.02083, 0.25, 0.02083, 0.25, 0.04167, 0.25, 0.04167, 0.3333, 0.02083, 0.3333, 0.02083, 0.3333, 0.04167, 0.3333, 0.04167, 0.4167, 0.02083, 0.4167, 0.02083, 0.4167, 0.04167, 0.4167, 0.04167, 0.5, 0.02083, 0.5, 0.04167, 2.22e-16, 0.0625, 2.22e-16, 0.0625, 0.08333, 0.04167, 0.08333, 0.04167, 0.08333, 0.04167, 0.1667, 0.0625, 0.1667, 0.0625, 0.08333, 0.04167, 0.1667, 0.0625, 0.1667, 0.0625, 0.25, 0.04167, 0.25, 0.04167, 0.25, 0.0625, 0.25, 0.0625, 0.3333, 0.04167, 0.3333, 0.04167, 0.3333, 0.0625, 0.3333, 0.0625, 0.4167, 0.04167, 0.4167, 0.04167, 0.4167, 0.0625, 0.4167, 0.0625, 0.5, 0.04167, 0.5, 0.0625, 2.22e-16, 0.08333, 2.22e-16, 0.08333, 0.08333, 0.0625, 0.08333, 0.0625, 0.08333, 0.08333, 0.08333, 0.08333, 0.1667, 0.0625, 0.1667, 0.0625, 0.1667, 0.08333, 0.1667, 0.08333, 0.25, 0.0625, 0.25, 0.0625, 0.25, 0.08333, 0.25, 0.08333, 0.3333, 0.0625, 0.3333, 0.0625, 0.3333, 0.08333, 0.3333, 0.08333, 0.4167, 0.0625, 0.4167, 0.0625, 0.4167, 0.08333, 0.4167, 0.08333, 0.5, 0.0625, 0.5, 0.08333, 2.22e-16, 0.1042, 2.22e-16, 0.1042, 0.08333, 0.08333, 0.08333, 0.08333, 0.08333, 0.1042, 0.08333, 0.1042, 0.1667, 0.08333, 0.1667, 0.08333, 0.1667, 0.1042, 0.1667, 0.1042, 0.25, 0.08333, 0.25, 0.08333, 0.25, 0.1042, 0.25, 0.1042, 0.3333, 0.08333, 0.3333, 0.08333, 0.3333, 0.1042, 0.3333, 0.1042, 0.4167, 0.08333, 0.4167, 0.08333, 0.4167, 0.1042, 0.4167, 0.1042, 0.5, 0.08333, 0.5, 0.1042, 2.22e-16, 0.125, 2.22e-16, 0.125, 0.08333, 0.1042, 0.08333, 0.1042, 0.08333, 0.125, 0.08333, 0.125, 0.1667, 0.1042, 0.1667, 0.1042, 0.1667, 0.125, 0.1667, 0.125, 0.25, 0.1042, 0.25, 0.1042, 0.25, 0.125, 0.25, 0.125, 0.3333, 0.1042, 0.3333, 0.1042, 0.3333, 0.125, 0.3333, 0.125, 0.4167, 0.1042, 0.4167, 0.1042, 0.4167, 0.125, 0.4167, 0.125, 0.5, 0.1042, 0.5, 0.125, 2.22e-16, 0.1458, 2.22e-16, 0.1458, 0.08333, 0.125, 0.08333, 0.125, 0.08333, 0.1458, 0.08333, 0.1458, 0.1667, 0.125, 0.1667, 0.125, 0.1667, 0.1458, 0.1667, 0.1458, 0.25, 0.125, 0.25, 0.125, 0.25, 0.1458, 0.25, 0.1458, 0.3333, 0.125, 0.3333, 0.125, 0.3333, 0.1458, 0.3333, 0.1458, 0.4167, 0.125, 0.4167, 0.125, 0.4167, 0.1458, 0.4167, 0.1458, 0.5, 0.125, 0.5, 0.1458, 2.22e-16, 0.1667, 2.22e-16, 0.1667, 0.08333, 0.1458, 0.08333, 0.1458, 0.08333, 0.1667, 0.08333, 0.1667, 0.1667, 0.1458, 0.1667, 0.1458, 0.1667, 0.1667, 0.1667, 0.1667, 0.25, 0.1458, 0.25, 0.1458, 0.25, 0.1667, 0.25, 0.1667, 0.3333, 0.1458, 0.3333, 0.1458, 0.3333, 0.1667, 0.3333, 0.1667, 0.4167, 0.1458, 0.4167, 0.1458, 0.4167, 0.1667, 0.4167, 0.1667, 0.5, 0.1458, 0.5, 0.1667, 2.22e-16, 0.1875, 2.22e-16, 0.1875, 0.08333, 0.1667, 0.08333, 0.1667, 0.08333, 0.1875, 0.08333, 0.1875, 0.1667, 0.1667, 0.1667, 0.1667, 0.1667, 0.1875, 0.1667, 0.1875, 0.25, 0.1667, 0.25, 0.1667, 0.25, 0.1875, 0.25, 0.1875, 0.3333, 0.1667, 0.3333, 0.1667, 0.3333, 0.1875, 0.3333, 0.1875, 0.4167, 0.1667, 0.4167, 0.1667, 0.4167, 0.1875, 0.4167, 0.1875, 0.5, 0.1667, 0.5, 0.1875, 2.22e-16, 0.2083, 2.22e-16, 0.2083, 0.08333, 0.1875, 0.08333, 0.1875, 0.08333, 0.2083, 0.08333, 0.2083, 0.1667, 0.1875, 0.1667, 0.1875, 0.1667, 0.2083, 0.1667, 0.2083, 0.25, 0.1875, 0.25, 0.1875, 0.25, 0.2083, 0.25, 0.2083, 0.3333, 0.1875, 0.3333, 0.1875, 0.3333, 0.2083, 0.3333, 0.2083, 0.4167, 0.1875, 0.4167, 0.1875, 0.4167, 0.2083, 0.4167, 0.2083, 0.5, 0.1875, 0.5, 0.2083, 2.22e-16, 0.2292, 2.22e-16, 0.2292, 0.08333, 0.2083, 0.08333, 0.2083, 0.08333, 0.2292, 0.08333, 0.2292, 0.1667, 0.2083, 0.1667, 0.2083, 0.1667, 0.2292, 0.1667, 0.2292, 0.25, 0.2083, 0.25, 0.2083, 0.25, 0.2292, 0.25, 0.2292, 0.3333, 0.2083, 0.3333, 0.2083, 0.3333, 0.2292, 0.3333, 0.2292, 0.4167, 0.2083, 0.4167, 0.2083, 0.4167, 0.2292, 0.4167, 0.2292, 0.5, 0.2083, 0.5, 0.2292, 2.22e-16, 0.25, 2.22e-16, 0.25, 0.08333, 0.2292, 0.08333, 0.2292, 0.08333, 0.25, 0.08333, 0.25, 0.1667, 0.2292, 0.1667, 0.2292, 0.1667, 0.25, 0.1667, 0.25, 0.25, 0.2292, 0.25, 0.2292, 0.25, 0.25, 0.25, 0.25, 0.3333, 0.2292, 0.3333, 0.2292, 0.3333, 0.25, 0.3333, 0.25, 0.4167, 0.2292, 0.4167, 0.2292, 0.4167, 0.25, 0.4167, 0.25, 0.5, 0.2292, 0.5, 0.25, 2.22e-16, 0.2708, 2.22e-16, 0.2708, 0.08333, 0.25, 0.08333, 0.25, 0.08333, 0.2708, 0.08333, 0.2708, 0.1667, 0.25, 0.1667, 0.25, 0.1667, 0.2708, 0.1667, 0.2708, 0.25, 0.25, 0.25, 0.25, 0.25, 0.2708, 0.25, 0.2708, 0.3333, 0.25, 0.3333, 0.25, 0.3333, 0.2708, 0.3333, 0.2708, 0.4167, 0.25, 0.4167, 0.25, 0.4167, 0.2708, 0.4167, 0.2708, 0.5, 0.25, 0.5, 0.2708, 2.22e-16, 0.2917, 2.22e-16, 0.2917, 0.08333, 0.2708, 0.08333, 0.2708, 0.08333, 0.2917, 0.08333, 0.2917, 0.1667, 0.2708, 0.1667, 0.2708, 0.1667, 0.2917, 0.1667, 0.2917, 0.25, 0.2708, 0.25, 0.2708, 0.25, 0.2917, 0.25, 0.2917, 0.3333, 0.2708, 0.3333, 0.2708, 0.3333, 0.2917, 0.3333, 0.2917, 0.4167, 0.2708, 0.4167, 0.2708, 0.4167, 0.2917, 0.4167, 0.2917, 0.5, 0.2708, 0.5, 0.2917, 2.22e-16, 0.3125, 2.22e-16, 0.3125, 0.08333, 0.2917, 0.08333, 0.2917, 0.08333, 0.3125, 0.08333, 0.3125, 0.1667, 0.2917, 0.1667, 0.2917, 0.1667, 0.3125, 0.1667, 0.3125, 0.25, 0.2917, 0.25, 0.2917, 0.25, 0.3125, 0.25, 0.3125, 0.3333, 0.2917, 0.3333, 0.2917, 0.3333, 0.3125, 0.3333, 0.3125, 0.4167, 0.2917, 0.4167, 0.2917, 0.4167, 0.3125, 0.4167, 0.3125, 0.5, 0.2917, 0.5, 0.3125, 2.22e-16, 0.3333, 2.22e-16, 0.3333, 0.08333, 0.3125, 0.08333, 0.3125, 0.08333, 0.3333, 0.08333, 0.3333, 0.1667, 0.3125, 0.1667, 0.3125, 0.1667, 0.3333, 0.1667, 0.3333, 0.25, 0.3125, 0.25, 0.3125, 0.25, 0.3333, 0.25, 0.3333, 0.3333, 0.3125, 0.3333, 0.3125, 0.3333, 0.3333, 0.3333, 0.3333, 0.4167, 0.3125, 0.4167, 0.3125, 0.4167, 0.3125, 0.5, 0.3333, 0.5, 0.3333, 0.4167, 0.3333, 2.22e-16, 0.3542, 2.22e-16, 0.3542, 0.08333, 0.3333, 0.08333, 0.3333, 0.08333, 0.3542, 0.08333, 0.3542, 0.1667, 0.3333, 0.1667, 0.3333, 0.1667, 0.3542, 0.1667, 0.3542, 0.25, 0.3333, 0.25, 0.3333, 0.25, 0.3542, 0.25, 0.3542, 0.3333, 0.3333, 0.3333, 0.3333, 0.3333, 0.3542, 0.3333, 0.3542, 0.4167, 0.3333, 0.4167, 0.3333, 0.4167, 0.3333, 0.5, 0.3542, 0.5, 0.3542, 0.4167, 0.3542, 2.22e-16, 0.375, 2.22e-16, 0.375, 0.08333, 0.3542, 0.08333, 0.3542, 0.08333, 0.375, 0.08333, 0.375, 0.1667, 0.3542, 0.1667, 0.3542, 0.1667, 0.375, 0.1667, 0.375, 0.25, 0.3542, 0.25, 0.3542, 0.25, 0.375, 0.25, 0.375, 0.3333, 0.3542, 0.3333, 0.3542, 0.3333, 0.375, 0.3333, 0.375, 0.4167, 0.3542, 0.4167, 0.3542, 0.4167, 0.3542, 0.5, 0.375, 0.5, 0.375, 0.4167, 0.375, 2.22e-16, 0.3958, 2.22e-16, 0.3958, 0.08333, 0.375, 0.08333, 0.375, 0.08333, 0.3958, 0.08333, 0.3958, 0.1667, 0.375, 0.1667, 0.375, 0.1667, 0.3958, 0.1667, 0.3958, 0.25, 0.375, 0.25, 0.375, 0.25, 0.3958, 0.25, 0.3958, 0.3333, 0.375, 0.3333, 0.375, 0.3333, 0.3958, 0.3333, 0.3958, 0.4167, 0.375, 0.4167, 0.375, 0.4167, 0.3958, 0.4167, 0.3958, 0.5, 0.375, 0.5, 0.3958, 2.22e-16, 0.4167, 2.22e-16, 0.4167, 0.08333, 0.3958, 0.08333, 0.3958, 0.08333, 0.4167, 0.08333, 0.4167, 0.1667, 0.3958, 0.1667, 0.3958, 0.1667, 0.4167, 0.1667, 0.4167, 0.25, 0.3958, 0.25, 0.3958, 0.25, 0.4167, 0.25, 0.4167, 0.3333, 0.3958, 0.3333, 0.3958, 0.3333, 0.4167, 0.3333, 0.4167, 0.4167, 0.3958, 0.4167, 0.3958, 0.4167, 0.4167, 0.4167, 0.4167, 0.5, 0.3958, 0.5, 0.4167, 2.22e-16, 0.4375, 2.22e-16, 0.4375, 0.08333, 0.4167, 0.08333, 0.4167, 0.08333, 0.4375, 0.08333, 0.4375, 0.1667, 0.4167, 0.1667, 0.4167, 0.1667, 0.4375, 0.1667, 0.4375, 0.25, 0.4167, 0.25, 0.4167, 0.25, 0.4375, 0.25, 0.4375, 0.3333, 0.4167, 0.3333, 0.4167, 0.3333, 0.4375, 0.3333, 0.4375, 0.4167, 0.4167, 0.4167, 0.4167, 0.4167, 0.4375, 0.4167, 0.4375, 0.5, 0.4167, 0.5, 0.4375, 2.22e-16, 0.4583, 2.22e-16, 0.4583, 0.08333, 0.4375, 0.08333, 0.4375, 0.08333, 0.4583, 0.08333, 0.4583, 0.1667, 0.4375, 0.1667, 0.4375, 0.1667, 0.4583, 0.1667, 0.4583, 0.25, 0.4375, 0.25, 0.4375, 0.25, 0.4583, 0.25, 0.4583, 0.3333, 0.4375, 0.3333, 0.4375, 0.3333, 0.4583, 0.3333, 0.4583, 0.4167, 0.4375, 0.4167, 0.4375, 0.4167, 0.4583, 0.4167, 0.4583, 0.5, 0.4375, 0.5, 0.4583, 2.22e-16, 0.4792, 2.22e-16, 0.4792, 0.08333, 0.4583, 0.08333, 0.4583, 0.08333, 0.4792, 0.08333, 0.4792, 0.1667, 0.4583, 0.1667, 0.4583, 0.1667, 0.4792, 0.1667, 0.4792, 0.25, 0.4583, 0.25, 0.4583, 0.25, 0.4792, 0.25, 0.4792, 0.3333, 0.4583, 0.3333, 0.4583, 0.3333, 0.4792, 0.3333, 0.4792, 0.4167, 0.4583, 0.4167, 0.4583, 0.4167, 0.4792, 0.4167, 0.4792, 0.5, 0.4583, 0.5, 0.4792, 2.22e-16, 0.5, 2.22e-16, 0.5, 0.08333, 0.4792, 0.08333, 0.4792, 0.08333, 0.5, 0.08333, 0.5, 0.1667, 0.4792, 0.1667, 0.4792, 0.1667, 0.5, 0.1667, 0.5, 0.25, 0.4792, 0.25, 0.4792, 0.25, 0.5, 0.25, 0.5, 0.3333, 0.4792, 0.3333, 0.4792, 0.3333, 0.5, 0.3333, 0.5, 0.4167, 0.4792, 0.4167, 0.4792, 0.4167, 0.5, 0.4167, 0.5, 0.5, 0.4792, 0.5, 0.5, 2.22e-16, 0.5, 0.08333, 0.5208, 0.08333, 0.5208, 2.22e-16, 0.5, 0.08333, 0.5, 0.1667, 0.5208, 0.1667, 0.5208, 0.08333, 0.5, 0.1667, 0.5, 0.25, 0.5208, 0.25, 0.5208, 0.1667, 0.5, 0.25, 0.5, 0.3333, 0.5208, 0.3333, 0.5208, 0.25, 0.5, 0.3333, 0.5, 0.4167, 0.5208, 0.4167, 0.5208, 0.3333, 0.5, 0.4167, 0.5, 0.5, 0.5208, 0.5, 0.5208, 0.4167, 0.5208, 2.22e-16, 0.5208, 0.08333, 0.5417, 0.08333, 0.5417, 2.22e-16, 0.5208, 0.08333, 0.5208, 0.1667, 0.5417, 0.1667, 0.5417, 0.08333, 0.5208, 0.1667, 0.5208, 0.25, 0.5417, 0.25, 0.5417, 0.1667, 0.5208, 0.25, 0.5208, 0.3333, 0.5417, 0.3333, 0.5417, 0.25, 0.5208, 0.3333, 0.5208, 0.4167, 0.5417, 0.4167, 0.5417, 0.3333, 0.5208, 0.4167, 0.5208, 0.5, 0.5417, 0.5, 0.5417, 0.4167, 0.5417, 2.22e-16, 0.5417, 0.08333, 0.5625, 0.08333, 0.5625, 2.22e-16, 0.5417, 0.08333, 0.5417, 0.1667, 0.5625, 0.1667, 0.5625, 0.08333, 0.5417, 0.1667, 0.5417, 0.25, 0.5625, 0.25, 0.5625, 0.1667, 0.5417, 0.25, 0.5417, 0.3333, 0.5625, 0.3333, 0.5625, 0.25, 0.5417, 0.3333, 0.5417, 0.4167, 0.5625, 0.4167, 0.5625, 0.3333, 0.5417, 0.4167, 0.5417, 0.5, 0.5625, 0.5, 0.5625, 0.4167, 0.5625, 2.22e-16, 0.5625, 0.08333, 0.5833, 0.08333, 0.5833, 2.22e-16, 0.5625, 0.08333, 0.5625, 0.1667, 0.5833, 0.1667, 0.5833, 0.08333, 0.5625, 0.1667, 0.5625, 0.25, 0.5833, 0.25, 0.5833, 0.1667, 0.5625, 0.25, 0.5625, 0.3333, 0.5833, 0.3333, 0.5833, 0.25, 0.5625, 0.3333, 0.5625, 0.4167, 0.5833, 0.4167, 0.5833, 0.3333, 0.5625, 0.4167, 0.5625, 0.5, 0.5833, 0.5, 0.5833, 0.4167, 0.5833, 2.22e-16, 0.5833, 0.08333, 0.6042, 0.08333, 0.6042, 2.22e-16, 0.5833, 0.08333, 0.5833, 0.1667, 0.6042, 0.1667, 0.6042, 0.08333, 0.5833, 0.1667, 0.5833, 0.25, 0.6042, 0.25, 0.6042, 0.1667, 0.5833, 0.25, 0.5833, 0.3333, 0.6042, 0.3333, 0.6042, 0.25, 0.5833, 0.3333, 0.5833, 0.4167, 0.6042, 0.4167, 0.6042, 0.3333, 0.5833, 0.4167, 0.5833, 0.5, 0.6042, 0.5, 0.6042, 0.4167, 0.6042, 2.22e-16, 0.6042, 0.08333, 0.625, 0.08333, 0.625, 2.22e-16, 0.6042, 0.08333, 0.6042, 0.1667, 0.625, 0.1667, 0.625, 0.08333, 0.6042, 0.1667, 0.6042, 0.25, 0.625, 0.25, 0.625, 0.1667, 0.6042, 0.25, 0.6042, 0.3333, 0.625, 0.3333, 0.625, 0.25, 0.6042, 0.3333, 0.6042, 0.4167, 0.625, 0.4167, 0.625, 0.3333, 0.6042, 0.4167, 0.6042, 0.5, 0.625, 0.5, 0.625, 0.4167, 0.625, 2.22e-16, 0.625, 0.08333, 0.6458, 0.08333, 0.6458, 2.22e-16, 0.625, 0.08333, 0.625, 0.1667, 0.6458, 0.1667, 0.6458, 0.08333, 0.625, 0.1667, 0.625, 0.25, 0.6458, 0.25, 0.6458, 0.1667, 0.625, 0.25, 0.625, 0.3333, 0.6458, 0.3333, 0.6458, 0.25, 0.625, 0.3333, 0.625, 0.4167, 0.6458, 0.4167, 0.6458, 0.3333, 0.625, 0.4167, 0.625, 0.5, 0.6458, 0.5, 0.6458, 0.4167, 0.6458, 2.22e-16, 0.6458, 0.08333, 0.6667, 0.08333, 0.6667, 2.22e-16, 0.6458, 0.08333, 0.6458, 0.1667, 0.6667, 0.1667, 0.6667, 0.08333, 0.6458, 0.1667, 0.6458, 0.25, 0.6667, 0.25, 0.6667, 0.1667, 0.6458, 0.25, 0.6458, 0.3333, 0.6667, 0.3333, 0.6667, 0.25, 0.6458, 0.3333, 0.6458, 0.4167, 0.6667, 0.4167, 0.6667, 0.3333, 0.6458, 0.4167, 0.6458, 0.5, 0.6667, 0.5, 0.6667, 0.4167, 0.6667, 2.22e-16, 0.6667, 0.08333, 0.6875, 0.08333, 0.6875, 2.22e-16, 0.6667, 0.08333, 0.6667, 0.1667, 0.6875, 0.1667, 0.6875, 0.08333, 0.6667, 0.1667, 0.6667, 0.25, 0.6875, 0.25, 0.6875, 0.1667, 0.6667, 0.25, 0.6667, 0.3333, 0.6875, 0.3333, 0.6875, 0.25, 0.6667, 0.3333, 0.6667, 0.4167, 0.6875, 0.4167, 0.6875, 0.3333, 0.6667, 0.4167, 0.6667, 0.5, 0.6875, 0.5, 0.6875, 0.4167, 0.6875, 2.22e-16, 0.6875, 0.08333, 0.7083, 0.08333, 0.7083, 2.22e-16, 0.6875, 0.08333, 0.6875, 0.1667, 0.7083, 0.1667, 0.7083, 0.08333, 0.6875, 0.1667, 0.6875, 0.25, 0.7083, 0.25, 0.7083, 0.1667, 0.6875, 0.25, 0.6875, 0.3333, 0.7083, 0.3333, 0.7083, 0.25, 0.6875, 0.3333, 0.6875, 0.4167, 0.7083, 0.4167, 0.7083, 0.3333, 0.6875, 0.4167, 0.6875, 0.5, 0.7083, 0.5, 0.7083, 0.4167, 0.7083, 2.22e-16, 0.7083, 0.08333, 0.7292, 0.08333, 0.7292, 2.22e-16, 0.7083, 0.08333, 0.7083, 0.1667, 0.7292, 0.1667, 0.7292, 0.08333, 0.7083, 0.1667, 0.7083, 0.25, 0.7292, 0.25, 0.7292, 0.1667, 0.7083, 0.25, 0.7083, 0.3333, 0.7292, 0.3333, 0.7292, 0.25, 0.7083, 0.3333, 0.7083, 0.4167, 0.7292, 0.4167, 0.7292, 0.3333, 0.7083, 0.4167, 0.7083, 0.5, 0.7292, 0.5, 0.7292, 0.4167, 0.7292, 2.22e-16, 0.7292, 0.08333, 0.75, 0.08333, 0.75, 2.22e-16, 0.7292, 0.08333, 0.7292, 0.1667, 0.75, 0.1667, 0.75, 0.08333, 0.7292, 0.1667, 0.7292, 0.25, 0.75, 0.25, 0.75, 0.1667, 0.7292, 0.25, 0.7292, 0.3333, 0.75, 0.3333, 0.75, 0.25, 0.7292, 0.3333, 0.7292, 0.4167, 0.75, 0.4167, 0.75, 0.3333, 0.7292, 0.4167, 0.7292, 0.5, 0.75, 0.5, 0.75, 0.4167, 0.75, 2.22e-16, 0.75, 0.08333, 0.7708, 0.08333, 0.7708, 2.22e-16, 0.75, 0.08333, 0.75, 0.1667, 0.7708, 0.1667, 0.7708, 0.08333, 0.75, 0.1667, 0.75, 0.25, 0.7708, 0.25, 0.7708, 0.1667, 0.75, 0.25, 0.75, 0.3333, 0.7708, 0.3333, 0.7708, 0.25, 0.75, 0.3333, 0.75, 0.4167, 0.7708, 0.4167, 0.7708, 0.3333, 0.75, 0.4167, 0.75, 0.5, 0.7708, 0.5, 0.7708, 0.4167, 0.7708, 2.22e-16, 0.7708, 0.08333, 0.7917, 0.08333, 0.7917, 2.22e-16, 0.7708, 0.08333, 0.7708, 0.1667, 0.7917, 0.1667, 0.7917, 0.08333, 0.7708, 0.1667, 0.7708, 0.25, 0.7917, 0.25, 0.7917, 0.1667, 0.7708, 0.25, 0.7708, 0.3333, 0.7917, 0.3333, 0.7917, 0.25, 0.7708, 0.3333, 0.7708, 0.4167, 0.7917, 0.4167, 0.7917, 0.3333, 0.7708, 0.4167, 0.7708, 0.5, 0.7917, 0.5, 0.7917, 0.4167, 0.7917, 2.22e-16, 0.7917, 0.08333, 0.8125, 0.08333, 0.8125, 2.22e-16, 0.7917, 0.08333, 0.7917, 0.1667, 0.8125, 0.1667, 0.8125, 0.08333, 0.7917, 0.1667, 0.7917, 0.25, 0.8125, 0.25, 0.8125, 0.1667, 0.7917, 0.25, 0.7917, 0.3333, 0.8125, 0.3333, 0.8125, 0.25, 0.7917, 0.3333, 0.7917, 0.4167, 0.8125, 0.4167, 0.8125, 0.3333, 0.7917, 0.4167, 0.7917, 0.5, 0.8125, 0.5, 0.8125, 0.4167, 0.8125, 2.22e-16, 0.8125, 0.08333, 0.8333, 0.08333, 0.8333, 2.22e-16, 0.8125, 0.08333, 0.8125, 0.1667, 0.8333, 0.1667, 0.8333, 0.08333, 0.8125, 0.1667, 0.8125, 0.25, 0.8333, 0.25, 0.8333, 0.1667, 0.8125, 0.25, 0.8125, 0.3333, 0.8333, 0.3333, 0.8333, 0.25, 0.8125, 0.3333, 0.8125, 0.4167, 0.8333, 0.4167, 0.8333, 0.3333, 0.8125, 0.4167, 0.8125, 0.5, 0.8333, 0.5, 0.8333, 0.4167, 0.8333, 2.22e-16, 0.8333, 0.08333, 0.8542, 0.08333, 0.8542, 2.22e-16, 0.8333, 0.08333, 0.8333, 0.1667, 0.8542, 0.1667, 0.8542, 0.08333, 0.8333, 0.1667, 0.8333, 0.25, 0.8542, 0.25, 0.8542, 0.1667, 0.8333, 0.25, 0.8333, 0.3333, 0.8542, 0.3333, 0.8542, 0.25, 0.8333, 0.3333, 0.8333, 0.4167, 0.8542, 0.4167, 0.8542, 0.3333, 0.8333, 0.4167, 0.8333, 0.5, 0.8542, 0.5, 0.8542, 0.4167, 0.8542, 2.22e-16, 0.875, 2.22e-16, 0.875, 0.08333, 0.8542, 0.08333, 0.8542, 0.08333, 0.8542, 0.1667, 0.875, 0.1667, 0.875, 0.08333, 0.8542, 0.1667, 0.8542, 0.25, 0.875, 0.25, 0.875, 0.1667, 0.8542, 0.25, 0.8542, 0.3333, 0.875, 0.3333, 0.875, 0.25, 0.8542, 0.3333, 0.8542, 0.4167, 0.875, 0.4167, 0.875, 0.3333, 0.8542, 0.4167, 0.8542, 0.5, 0.875, 0.5, 0.875, 0.4167, 0.875, 2.22e-16, 0.8958, 2.22e-16, 0.8958, 0.08333, 0.875, 0.08333, 0.875, 0.08333, 0.875, 0.1667, 0.8958, 0.1667, 0.8958, 0.08333, 0.875, 0.1667, 0.875, 0.25, 0.8958, 0.25, 0.8958, 0.1667, 0.875, 0.25, 0.875, 0.3333, 0.8958, 0.3333, 0.8958, 0.25, 0.875, 0.3333, 0.875, 0.4167, 0.8958, 0.4167, 0.8958, 0.3333, 0.875, 0.4167, 0.875, 0.5, 0.8958, 0.5, 0.8958, 0.4167, 0.8958, 2.22e-16, 0.8958, 0.08333, 0.9167, 0.08333, 0.9167, 2.22e-16, 0.8958, 0.08333, 0.8958, 0.1667, 0.9167, 0.1667, 0.9167, 0.08333, 0.8958, 0.1667, 0.8958, 0.25, 0.9167, 0.25, 0.9167, 0.1667, 0.8958, 0.25, 0.8958, 0.3333, 0.9167, 0.3333, 0.9167, 0.25, 0.8958, 0.3333, 0.8958, 0.4167, 0.9167, 0.4167, 0.9167, 0.3333, 0.8958, 0.4167, 0.8958, 0.5, 0.9167, 0.5, 0.9167, 0.4167, 0.9167, 2.22e-16, 0.9167, 0.08333, 0.9375, 0.08333, 0.9375, 2.22e-16, 0.9167, 0.08333, 0.9167, 0.1667, 0.9375, 0.1667, 0.9375, 0.08333, 0.9167, 0.1667, 0.9167, 0.25, 0.9375, 0.25, 0.9375, 0.1667, 0.9167, 0.25, 0.9167, 0.3333, 0.9375, 0.3333, 0.9375, 0.25, 0.9167, 0.3333, 0.9167, 0.4167, 0.9375, 0.4167, 0.9375, 0.3333, 0.9167, 0.4167, 0.9167, 0.5, 0.9375, 0.5, 0.9375, 0.4167, 0.9375, 2.22e-16, 0.9375, 0.08333, 0.9583, 0.08333, 0.9583, 2.22e-16, 0.9375, 0.08333, 0.9375, 0.1667, 0.9583, 0.1667, 0.9583, 0.08333, 0.9375, 0.1667, 0.9375, 0.25, 0.9583, 0.25, 0.9583, 0.1667, 0.9375, 0.25, 0.9375, 0.3333, 0.9583, 0.3333, 0.9583, 0.25, 0.9375, 0.3333, 0.9375, 0.4167, 0.9583, 0.4167, 0.9583, 0.3333, 0.9375, 0.4167, 0.9375, 0.5, 0.9583, 0.5, 0.9583, 0.4167, 0.9583, 2.22e-16, 0.9583, 0.08333, 0.9792, 0.08333, 0.9792, 2.22e-16, 0.9583, 0.08333, 0.9583, 0.1667, 0.9792, 0.1667, 0.9792, 0.08333, 0.9583, 0.1667, 0.9583, 0.25, 0.9792, 0.25, 0.9792, 0.1667, 0.9583, 0.25, 0.9583, 0.3333, 0.9792, 0.3333, 0.9792, 0.25, 0.9583, 0.3333, 0.9583, 0.4167, 0.9792, 0.4167, 0.9792, 0.3333, 0.9583, 0.4167, 0.9583, 0.5, 0.9792, 0.5, 0.9792, 0.4167, 0.9792, 2.22e-16, 0.9792, 0.08333, 1.0, 0.08333, 1.0, 2.22e-16, 0.9792, 0.08333, 0.9792, 0.1667, 1.0, 0.1667, 1.0, 0.08333, 0.9792, 0.1667, 0.9792, 0.25, 1.0, 0.25, 1.0, 0.1667, 0.9792, 0.25, 0.9792, 0.3333, 1.0, 0.3333, 1.0, 0.25, 0.9792, 0.3333, 0.9792, 0.4167, 1.0, 0.4167, 1.0, 0.3333, 0.9792, 0.4167, 0.9792, 0.5, 1.0, 0.5, 1.0, 0.4167, 8.882e-16, 2.22e-16, 8.882e-16, 0.08333, 0.02083, 0.08333, 0.02083, 2.22e-16, 8.882e-16, 0.08333, 8.882e-16, 0.1667, 0.02083, 0.1667, 0.02083, 0.08333, 8.882e-16, 0.1667, 8.882e-16, 0.25, 0.02083, 0.25, 0.02083, 0.1667, 8.882e-16, 0.25, 8.882e-16, 0.3333, 0.02083, 0.3333, 0.02083, 0.25, 8.882e-16, 0.3333, 8.882e-16, 0.4167, 0.02083, 0.4167, 0.02083, 0.3333, 8.882e-16, 0.4167, 8.882e-16, 0.5, 0.02083, 0.5, 0.02083, 0.4167, 0.02083, 2.22e-16, 0.02083, 0.08333, 0.04167, 0.08333, 0.04167, 2.22e-16, 0.02083, 0.08333, 0.02083, 0.1667, 0.04167, 0.1667, 0.04167, 0.08333, 0.02083, 0.1667, 0.02083, 0.25, 0.04167, 0.25, 0.04167, 0.1667, 0.02083, 0.25, 0.02083, 0.3333, 0.04167, 0.3333, 0.04167, 0.25, 0.02083, 0.3333, 0.02083, 0.4167, 0.04167, 0.4167, 0.04167, 0.3333, 0.02083, 0.4167, 0.02083, 0.5, 0.04167, 0.5, 0.04167, 0.4167, 0.04167, 2.22e-16, 0.04167, 0.08333, 0.0625, 0.08333, 0.0625, 2.22e-16, 0.04167, 0.08333, 0.04167, 0.1667, 0.0625, 0.1667, 0.0625, 0.08333, 0.04167, 0.1667, 0.04167, 0.25, 0.0625, 0.25, 0.0625, 0.1667, 0.04167, 0.25, 0.04167, 0.3333, 0.0625, 0.3333, 0.0625, 0.25, 0.04167, 0.3333, 0.04167, 0.4167, 0.0625, 0.4167, 0.0625, 0.3333, 0.04167, 0.4167, 0.04167, 0.5, 0.0625, 0.5, 0.0625, 0.4167, 0.0625, 2.22e-16, 0.0625, 0.08333, 0.08333, 0.08333, 0.08333, 2.22e-16, 0.0625, 0.08333, 0.0625, 0.1667, 0.08333, 0.1667, 0.08333, 0.08333, 0.0625, 0.1667, 0.0625, 0.25, 0.08333, 0.25, 0.08333, 0.1667, 0.0625, 0.25, 0.0625, 0.3333, 0.08333, 0.3333, 0.08333, 0.25, 0.0625, 0.3333, 0.0625, 0.4167, 0.08333, 0.4167, 0.08333, 0.3333, 0.0625, 0.4167, 0.0625, 0.5, 0.08333, 0.5, 0.08333, 0.4167, 0.08333, 2.22e-16, 0.08333, 0.08333, 0.1042, 0.08333, 0.1042, 2.22e-16, 0.08333, 0.08333, 0.08333, 0.1667, 0.1042, 0.1667, 0.1042, 0.08333, 0.08333, 0.1667, 0.08333, 0.25, 0.1042, 0.25, 0.1042, 0.1667, 0.08333, 0.25, 0.08333, 0.3333, 0.1042, 0.3333, 0.1042, 0.25, 0.08333, 0.3333, 0.08333, 0.4167, 0.1042, 0.4167, 0.1042, 0.3333, 0.08333, 0.4167, 0.08333, 0.5, 0.1042, 0.5, 0.1042, 0.4167, 0.1042, 2.22e-16, 0.1042, 0.08333, 0.125, 0.08333, 0.125, 2.22e-16, 0.1042, 0.08333, 0.1042, 0.1667, 0.125, 0.1667, 0.125, 0.08333, 0.1042, 0.1667, 0.1042, 0.25, 0.125, 0.25, 0.125, 0.1667, 0.1042, 0.25, 0.1042, 0.3333, 0.125, 0.3333, 0.125, 0.25, 0.1042, 0.3333, 0.1042, 0.4167, 0.125, 0.4167, 0.125, 0.3333, 0.1042, 0.4167, 0.1042, 0.5, 0.125, 0.5, 0.125, 0.4167, 0.125, 2.22e-16, 0.125, 0.08333, 0.1458, 0.08333, 0.1458, 2.22e-16, 0.125, 0.08333, 0.125, 0.1667, 0.1458, 0.1667, 0.1458, 0.08333, 0.125, 0.1667, 0.125, 0.25, 0.1458, 0.25, 0.1458, 0.1667, 0.125, 0.25, 0.125, 0.3333, 0.1458, 0.3333, 0.1458, 0.25, 0.125, 0.3333, 0.125, 0.4167, 0.1458, 0.4167, 0.1458, 0.3333, 0.125, 0.4167, 0.125, 0.5, 0.1458, 0.5, 0.1458, 0.4167, 0.1458, 2.22e-16, 0.1458, 0.08333, 0.1667, 0.08333, 0.1667, 2.22e-16, 0.1458, 0.08333, 0.1458, 0.1667, 0.1667, 0.1667, 0.1667, 0.08333, 0.1458, 0.1667, 0.1458, 0.25, 0.1667, 0.25, 0.1667, 0.1667, 0.1458, 0.25, 0.1458, 0.3333, 0.1667, 0.3333, 0.1667, 0.25, 0.1458, 0.3333, 0.1458, 0.4167, 0.1667, 0.4167, 0.1667, 0.3333, 0.1458, 0.4167, 0.1458, 0.5, 0.1667, 0.5, 0.1667, 0.4167, 0.1667, 2.22e-16, 0.1667, 0.08333, 0.1875, 0.08333, 0.1875, 2.22e-16, 0.1667, 0.08333, 0.1667, 0.1667, 0.1875, 0.1667, 0.1875, 0.08333, 0.1667, 0.1667, 0.1667, 0.25, 0.1875, 0.25, 0.1875, 0.1667, 0.1667, 0.25, 0.1667, 0.3333, 0.1875, 0.3333, 0.1875, 0.25, 0.1667, 0.3333, 0.1667, 0.4167, 0.1875, 0.4167, 0.1875, 0.3333, 0.1667, 0.4167, 0.1667, 0.5, 0.1875, 0.5, 0.1875, 0.4167, 0.1875, 2.22e-16, 0.1875, 0.08333, 0.2083, 0.08333, 0.2083, 2.22e-16, 0.1875, 0.08333, 0.1875, 0.1667, 0.2083, 0.1667, 0.2083, 0.08333, 0.1875, 0.1667, 0.1875, 0.25, 0.2083, 0.25, 0.2083, 0.1667, 0.1875, 0.25, 0.1875, 0.3333, 0.2083, 0.3333, 0.2083, 0.25, 0.1875, 0.3333, 0.1875, 0.4167, 0.2083, 0.4167, 0.2083, 0.3333, 0.1875, 0.4167, 0.1875, 0.5, 0.2083, 0.5, 0.2083, 0.4167, 0.2083, 2.22e-16, 0.2083, 0.08333, 0.2292, 0.08333, 0.2292, 2.22e-16, 0.2083, 0.08333, 0.2083, 0.1667, 0.2292, 0.1667, 0.2292, 0.08333, 0.2083, 0.1667, 0.2083, 0.25, 0.2292, 0.25, 0.2292, 0.1667, 0.2083, 0.25, 0.2083, 0.3333, 0.2292, 0.3333, 0.2292, 0.25, 0.2083, 0.3333, 0.2083, 0.4167, 0.2292, 0.4167, 0.2292, 0.3333, 0.2083, 0.4167, 0.2083, 0.5, 0.2292, 0.5, 0.2292, 0.4167, 0.2292, 2.22e-16, 0.2292, 0.08333, 0.25, 0.08333, 0.25, 2.22e-16, 0.2292, 0.08333, 0.2292, 0.1667, 0.25, 0.1667, 0.25, 0.08333, 0.2292, 0.1667, 0.2292, 0.25, 0.25, 0.25, 0.25, 0.1667, 0.2292, 0.25, 0.2292, 0.3333, 0.25, 0.3333, 0.25, 0.25, 0.2292, 0.3333, 0.2292, 0.4167, 0.25, 0.4167, 0.25, 0.3333, 0.2292, 0.4167, 0.2292, 0.5, 0.25, 0.5, 0.25, 0.4167, 0.25, 2.22e-16, 0.25, 0.08333, 0.2708, 0.08333, 0.2708, 2.22e-16, 0.25, 0.08333, 0.25, 0.1667, 0.2708, 0.1667, 0.2708, 0.08333, 0.25, 0.1667, 0.25, 0.25, 0.2708, 0.25, 0.2708, 0.1667, 0.25, 0.25, 0.25, 0.3333, 0.2708, 0.3333, 0.2708, 0.25, 0.25, 0.3333, 0.25, 0.4167, 0.2708, 0.4167, 0.2708, 0.3333, 0.25, 0.4167, 0.25, 0.5, 0.2708, 0.5, 0.2708, 0.4167, 0.2708, 2.22e-16, 0.2708, 0.08333, 0.2917, 0.08333, 0.2917, 2.22e-16, 0.2708, 0.08333, 0.2708, 0.1667, 0.2917, 0.1667, 0.2917, 0.08333, 0.2708, 0.1667, 0.2708, 0.25, 0.2917, 0.25, 0.2917, 0.1667, 0.2708, 0.25, 0.2708, 0.3333, 0.2917, 0.3333, 0.2917, 0.25, 0.2708, 0.3333, 0.2708, 0.4167, 0.2917, 0.4167, 0.2917, 0.3333, 0.2708, 0.4167, 0.2708, 0.5, 0.2917, 0.5, 0.2917, 0.4167, 0.2917, 2.22e-16, 0.2917, 0.08333, 0.3125, 0.08333, 0.3125, 2.22e-16, 0.2917, 0.08333, 0.2917, 0.1667, 0.3125, 0.1667, 0.3125, 0.08333, 0.2917, 0.1667, 0.2917, 0.25, 0.3125, 0.25, 0.3125, 0.1667, 0.2917, 0.25, 0.2917, 0.3333, 0.3125, 0.3333, 0.3125, 0.25, 0.2917, 0.3333, 0.2917, 0.4167, 0.3125, 0.4167, 0.3125, 0.3333, 0.2917, 0.4167, 0.2917, 0.5, 0.3125, 0.5, 0.3125, 0.4167, 0.3125, 2.22e-16, 0.3125, 0.08333, 0.3333, 0.08333, 0.3333, 2.22e-16, 0.3125, 0.08333, 0.3125, 0.1667, 0.3333, 0.1667, 0.3333, 0.08333, 0.3125, 0.1667, 0.3125, 0.25, 0.3333, 0.25, 0.3333, 0.1667, 0.3125, 0.25, 0.3125, 0.3333, 0.3333, 0.3333, 0.3333, 0.25, 0.3125, 0.3333, 0.3125, 0.4167, 0.3333, 0.4167, 0.3333, 0.3333, 0.3125, 0.4167, 0.3125, 0.5, 0.3333, 0.5, 0.3333, 0.4167, 0.3333, 2.22e-16, 0.3333, 0.08333, 0.3542, 0.08333, 0.3542, 2.22e-16, 0.3333, 0.08333, 0.3333, 0.1667, 0.3542, 0.1667, 0.3542, 0.08333, 0.3333, 0.1667, 0.3333, 0.25, 0.3542, 0.25, 0.3542, 0.1667, 0.3333, 0.25, 0.3333, 0.3333, 0.3542, 0.3333, 0.3542, 0.25, 0.3333, 0.3333, 0.3333, 0.4167, 0.3542, 0.4167, 0.3542, 0.3333, 0.3333, 0.4167, 0.3333, 0.5, 0.3542, 0.5, 0.3542, 0.4167, 0.3542, 2.22e-16, 0.3542, 0.08333, 0.375, 0.08333, 0.375, 2.22e-16, 0.3542, 0.08333, 0.3542, 0.1667, 0.375, 0.1667, 0.375, 0.08333, 0.3542, 0.1667, 0.3542, 0.25, 0.375, 0.25, 0.375, 0.1667, 0.3542, 0.25, 0.3542, 0.3333, 0.375, 0.3333, 0.375, 0.25, 0.3542, 0.3333, 0.3542, 0.4167, 0.375, 0.4167, 0.375, 0.3333, 0.3542, 0.4167, 0.3542, 0.5, 0.375, 0.5, 0.375, 0.4167, 0.375, 2.22e-16, 0.375, 0.08333, 0.3958, 0.08333, 0.3958, 2.22e-16, 0.375, 0.08333, 0.375, 0.1667, 0.3958, 0.1667, 0.3958, 0.08333, 0.375, 0.1667, 0.375, 0.25, 0.3958, 0.25, 0.3958, 0.1667, 0.375, 0.25, 0.375, 0.3333, 0.3958, 0.3333, 0.3958, 0.25, 0.375, 0.3333, 0.375, 0.4167, 0.3958, 0.4167, 0.3958, 0.3333, 0.375, 0.4167, 0.375, 0.5, 0.3958, 0.5, 0.3958, 0.4167, 0.3958, 2.22e-16, 0.3958, 0.08333, 0.4167, 0.08333, 0.4167, 2.22e-16, 0.3958, 0.08333, 0.3958, 0.1667, 0.4167, 0.1667, 0.4167, 0.08333, 0.3958, 0.1667, 0.3958, 0.25, 0.4167, 0.25, 0.4167, 0.1667, 0.3958, 0.25, 0.3958, 0.3333, 0.4167, 0.3333, 0.4167, 0.25, 0.3958, 0.3333, 0.3958, 0.4167, 0.4167, 0.4167, 0.4167, 0.3333, 0.3958, 0.4167, 0.3958, 0.5, 0.4167, 0.5, 0.4167, 0.4167, 0.4167, 2.22e-16, 0.4167, 0.08333, 0.4375, 0.08333, 0.4375, 2.22e-16, 0.4167, 0.08333, 0.4167, 0.1667, 0.4375, 0.1667, 0.4375, 0.08333, 0.4167, 0.1667, 0.4167, 0.25, 0.4375, 0.25, 0.4375, 0.1667, 0.4167, 0.25, 0.4167, 0.3333, 0.4375, 0.3333, 0.4375, 0.25, 0.4167, 0.3333, 0.4167, 0.4167, 0.4375, 0.4167, 0.4375, 0.3333, 0.4167, 0.4167, 0.4167, 0.5, 0.4375, 0.5, 0.4375, 0.4167, 0.4375, 2.22e-16, 0.4375, 0.08333, 0.4583, 0.08333, 0.4583, 2.22e-16, 0.4375, 0.08333, 0.4375, 0.1667, 0.4583, 0.1667, 0.4583, 0.08333, 0.4375, 0.1667, 0.4375, 0.25, 0.4583, 0.25, 0.4583, 0.1667, 0.4375, 0.25, 0.4375, 0.3333, 0.4583, 0.3333, 0.4583, 0.25, 0.4375, 0.3333, 0.4375, 0.4167, 0.4583, 0.4167, 0.4583, 0.3333, 0.4375, 0.4167, 0.4375, 0.5, 0.4583, 0.5, 0.4583, 0.4167, 0.4583, 2.22e-16, 0.4583, 0.08333, 0.4792, 0.08333, 0.4792, 2.22e-16, 0.4583, 0.08333, 0.4583, 0.1667, 0.4792, 0.1667, 0.4792, 0.08333, 0.4583, 0.1667, 0.4583, 0.25, 0.4792, 0.25, 0.4792, 0.1667, 0.4583, 0.25, 0.4583, 0.3333, 0.4792, 0.3333, 0.4792, 0.25, 0.4583, 0.3333, 0.4583, 0.4167, 0.4792, 0.4167, 0.4792, 0.3333, 0.4583, 0.4167, 0.4583, 0.5, 0.4792, 0.5, 0.4792, 0.4167, 0.4792, 2.22e-16, 0.4792, 0.08333, 0.5, 0.08333, 0.5, 2.22e-16, 0.4792, 0.08333, 0.4792, 0.1667, 0.5, 0.1667, 0.5, 0.08333, 0.4792, 0.1667, 0.4792, 0.25, 0.5, 0.25, 0.5, 0.1667, 0.4792, 0.25, 0.4792, 0.3333, 0.5, 0.3333, 0.5, 0.25, 0.4792, 0.3333, 0.4792, 0.4167, 0.5, 0.4167, 0.5, 0.3333, 0.4792, 0.4167, 0.4792, 0.5, 0.5, 0.5, 0.5, 0.4167])
me_torus_001.use_remesh_preserve_volume = False
me_torus_001.use_remesh_preserve_attributes = False
me_torus_001.use_mirror_vertex_groups = False
me_torus_001.update()

# ---- objects
ob_torus_001 = bpy.data.objects.new('Torus.001', me_torus_001)

# ---- transforms, parenting, visibility, modifiers, constraints
ob_torus_001.location = (0.06019, -0.4864, 12.77)
ob_torus_001.scale = (65.12, 65.12, 65.12)
ob_torus_001.lineart.crease_threshold = 0.0

# ---- collection membership
col_collection.objects.link(ob_torus_001)

# ---- scene / render settings (as saved in the file)
scene.frame_start = 1; scene.frame_end = 250; scene.frame_set(1)
scene.render.engine = 'BLENDER_WORKBENCH'
scene.cycles.use_denoising = False
scene.cycles.samples = 128
scene.cycles.sampling_pattern = 'TABULATED_SOBOL'
scene.cycles.use_adaptive_sampling = False
scene.cycles.use_light_tree = False
scene.view_settings.view_transform = 'Filmic'
bpy.context.view_layer.update()

# ---- added for rendering (the .blend has no active camera and no usable light): camera, sun
cam_auto = bpy.data.cameras.new('AutoCamera')
cam_auto.lens = 50.0
cam_auto.sensor_width = 36.0
cam_auto.clip_end = 3751.26
ob_auto_camera = bpy.data.objects.new('AutoCamera', cam_auto)
scene.collection.objects.link(ob_auto_camera)
ob_auto_camera.location = (213.808, -256.984, 177.067)
ob_auto_camera.rotation_euler = (1.09748, -7.21219e-08, 0.694738)
scene.camera = ob_auto_camera
light_auto_sun = bpy.data.lights.new('AutoSun', 'SUN')
light_auto_sun.energy = 3.0
light_auto_sun.angle = 0.0523599
ob_auto_sun = bpy.data.objects.new('AutoSun', light_auto_sun)
scene.collection.objects.link(ob_auto_sun)
ob_auto_sun.rotation_euler = (0.872665, 0.174533, 0.523599)
bpy.context.view_layer.update()
